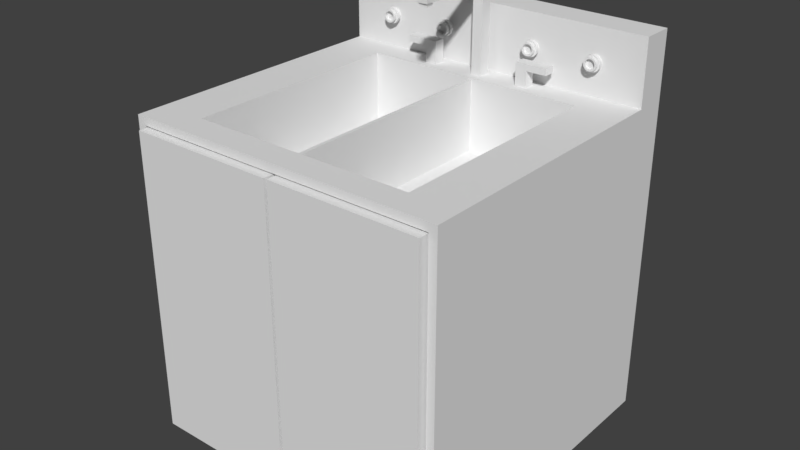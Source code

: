 # Source: sink.blend  (saved by Blender 2.78.0; exported with 4.5.12 LTS)
import bpy
from mathutils import Matrix  # noqa: F401  (used for matrix-valued properties, if any)

bpy.ops.wm.read_factory_settings(use_empty=True)
scene = bpy.context.scene
scene.name = 'Scene'

# ---- collections
col_collection_1 = bpy.data.collections.new('Collection 1'); scene.collection.children.link(col_collection_1)

# ---- world
world_world = bpy.data.worlds.new('World'); scene.world = world_world
world_world.color = (0.05088, 0.05088, 0.05088)
world_world.use_sun_shadow = False
world_world.sun_shadow_jitter_overblur = 0.0
world_world.cycles.sampling_method = 'MANUAL'

# ---- meshes
me_sink_008 = bpy.data.meshes.new('Sink.008')
me_sink_008.from_pydata([(1.653, -1.309, -1.124), (1.66, -1.309, -1.14), (1.67, -1.309, -1.153), (1.683, -1.309, -1.163), (1.787, -0.6739, -1.128), (1.79, -0.6739, -1.108), (1.787, -0.6739, -1.087), (1.78, -0.6739, -1.068), (1.767, -0.6739, -1.052), (1.751, -0.6739, -1.04), (1.732, -0.6739, -1.032), (1.712, -0.6739, -1.029), (1.692, -0.6739, -1.032), (1.673, -0.6739, -1.04), (1.657, -0.6739, -1.052), (1.644, -0.6739, -1.068), (1.636, -0.6739, -1.087), (1.634, -0.6739, -1.108), (1.636, -1.309, -1.128), (1.636, -0.6739, -1.128), (1.644, -0.6739, -1.147), (1.657, -0.6739, -1.163), (1.673, -0.6739, -1.175), (1.692, -0.6739, -1.183), (1.712, -0.6739, -1.186), (1.732, -0.6739, -1.183), (1.751, -0.6739, -1.175), (1.767, -0.6739, -1.163), (1.78, -0.6739, -1.147), (0.9021, -0.6739, -1.129), (0.9049, -0.6739, -1.108), (0.9021, -0.6739, -1.086), (0.894, -0.6739, -1.067), (0.881, -0.6739, -1.05), (0.8641, -0.6739, -1.037), (0.8445, -0.6739, -1.029), (0.8234, -0.6739, -1.026), (0.8023, -0.6739, -1.029), (0.7827, -0.6739, -1.037), (0.7658, -0.6739, -1.05), (0.7529, -0.6739, -1.067), (0.7447, -0.6739, -1.086), (0.742, -0.6739, -1.108), (0.7447, -0.6739, -1.129), (0.7529, -0.6739, -1.148), (0.7658, -0.6739, -1.165), (0.7827, -0.6739, -1.178), (0.8023, -0.6739, -1.186), (0.8234, -0.6739, -1.189), (0.8445, -0.6739, -1.186), (0.8641, -0.6739, -1.178), (0.881, -0.6739, -1.165), (0.894, -0.6739, -1.148), (0.6698, -0.6739, -1.066), (0.6644, -0.6739, -1.108), (0.6698, -0.6739, -1.149), (0.6857, -0.6739, -1.187), (0.711, -0.6739, -1.22), (0.7439, -0.6739, -1.245), (1.563, -0.6739, -1.066), (1.563, -0.6739, -1.149), (1.579, -0.6739, -1.187), (1.604, -0.6739, -1.22), (1.831, -0.5723, -1.075), (1.835, -0.5723, -1.108), (1.831, -0.5723, -1.14), (1.818, -0.5723, -1.171), (1.798, -0.5723, -1.197), (1.772, -0.5723, -1.218), (1.741, -0.5723, -1.23), (1.708, -0.5723, -1.235), (1.675, -0.5723, -1.23), (1.645, -0.5723, -1.218), (1.618, -0.5723, -1.197), (1.598, -0.5723, -1.171), (1.585, -0.5723, -1.14), (1.581, -0.5723, -1.108), (1.585, -0.5723, -1.075), (1.598, -0.5723, -1.044), (1.618, -0.5723, -1.018), (1.645, -0.5723, -0.9975), (1.675, -0.5723, -0.9848), (1.708, -0.5723, -0.9805), (1.741, -0.5723, -0.9848), (1.772, -0.5723, -0.9975), (1.798, -0.5723, -1.018), (1.818, -0.5723, -1.044), (0.9502, -0.5723, -1.075), (0.9545, -0.5723, -1.108), (0.9502, -0.5723, -1.14), (0.9375, -0.5723, -1.171), (0.9173, -0.5723, -1.197), (0.891, -0.5723, -1.218), (0.8604, -0.5723, -1.23), (0.8275, -0.5723, -1.235), (0.7947, -0.5723, -1.23), (0.764, -0.5723, -1.218), (0.7377, -0.5723, -1.197), (0.7175, -0.5723, -1.171), (0.7049, -0.5723, -1.14), (0.7005, -0.5723, -1.108), (0.7049, -0.5723, -1.075), (0.7175, -0.5723, -1.044), (0.7377, -0.5723, -1.018), (0.764, -0.5723, -0.9975), (0.7947, -0.5723, -0.9848), (0.8275, -0.5723, -0.9805), (0.8604, -0.5723, -0.9848), (0.891, -0.5723, -0.9975), (0.9173, -0.5723, -1.018), (0.9375, -0.5723, -1.044), (2.159, -0.06399, -1.998), (2.159, -0.5723, -1.998), (0.3837, -0.06399, -1.998), (0.3837, -0.5723, -1.998), (2.159, -0.5723, -0.2169), (2.159, -0.06399, -0.2169), (0.3837, -0.5723, -0.2169), (0.3837, -0.06399, -0.2169), (1.283, -0.5723, -0.2169), (1.283, -0.5723, -1.998), (1.283, -0.0135, -0.2169), (1.283, -0.0135, -1.998), (1.257, -0.5723, -1.998), (1.257, -0.5723, -0.2169), (1.257, -0.0135, -1.998), (1.257, -0.0135, -0.2169), (0.3837, 0.0, -1.998), (2.159, 0.0, -1.998), (0.3837, 0.0, -0.2169), (2.159, 0.0, -0.2169)], [(39, 40), (38, 39), (5, 6), (36, 37), (7, 8), (6, 7), (37, 38), (33, 34), (26, 27), (32, 33), (47, 48), (27, 28), (0, 18), (46, 47), (25, 26), (13, 14), (14, 15), (35, 36), (34, 35), (4, 5), (16, 17), (22, 23), (23, 24), (4, 28), (24, 25), (31, 32), (12, 13), (10, 11), (48, 49), (1, 2), (11, 12), (0, 1), (30, 31), (8, 9), (49, 50), (29, 30), (2, 3), (51, 52), (9, 10), (50, 51), (40, 41), (29, 52)], [(18, 17, 19), (58, 46, 45), (58, 45, 57), (57, 45, 44), (57, 44, 56), (56, 44, 43), (56, 43, 55), (55, 43, 42), (55, 42, 54), (54, 42, 53), (53, 42, 41), (62, 22, 21), (62, 21, 61), (61, 21, 20), (61, 20, 60), (60, 20, 19), (59, 16, 15), (119, 120, 121), (121, 120, 122), (123, 124, 125), (125, 124, 126), (125, 126, 122), (122, 126, 121), (114, 123, 113), (113, 123, 125), (113, 125, 127), (127, 125, 122), (127, 122, 128), (128, 122, 111), (111, 122, 120), (111, 120, 112), (63, 115, 64), (64, 115, 112), (64, 112, 65), (65, 112, 66), (66, 112, 67), (67, 112, 68), (68, 112, 69), (69, 112, 70), (70, 112, 120), (70, 120, 71), (71, 120, 72), (72, 120, 73), (73, 120, 74), (74, 120, 75), (75, 120, 76), (76, 120, 119), (76, 119, 77), (77, 119, 78), (78, 119, 79), (79, 119, 80), (80, 119, 81), (81, 119, 82), (82, 119, 115), (82, 115, 83), (83, 115, 84), (84, 115, 85), (85, 115, 86), (86, 115, 63), (87, 124, 88), (88, 124, 123), (88, 123, 89), (89, 123, 90), (90, 123, 91), (91, 123, 92), (92, 123, 93), (93, 123, 94), (94, 123, 114), (94, 114, 95), (95, 114, 96), (96, 114, 97), (97, 114, 98), (98, 114, 99), (99, 114, 100), (100, 114, 117), (100, 117, 101), (101, 117, 102), (102, 117, 103), (103, 117, 104), (104, 117, 105), (105, 117, 106), (106, 117, 124), (106, 124, 107), (107, 124, 108), (108, 124, 109), (109, 124, 110), (110, 124, 87), (127, 129, 113), (113, 129, 118), (113, 118, 114), (114, 118, 117), (124, 118, 126), (126, 118, 129), (126, 129, 121), (121, 129, 130), (121, 130, 116), (124, 117, 118), (115, 119, 116), (116, 119, 121), (130, 128, 116), (116, 128, 111), (116, 111, 115), (115, 111, 112)])
me_sink_008.use_remesh_preserve_volume = False
me_sink_008.use_remesh_preserve_attributes = False
me_sink_008.use_mirror_vertex_groups = False
me_sink_008.update()
me_sink_007 = bpy.data.meshes.new('Sink.007')
me_sink_007.from_pydata([(1.787, -0.6739, -1.128), (1.79, -0.6739, -1.108), (1.78, -0.6739, -1.068), (1.767, -0.6739, -1.052), (1.751, -0.6739, -1.04), (1.732, -0.6739, -1.032), (1.712, -0.6739, -1.029), (1.692, -0.6739, -1.032), (1.673, -0.6739, -1.04), (1.657, -0.6739, -1.052), (1.636, -0.6739, -1.087), (1.634, -0.6739, -1.108), (1.636, -0.6739, -1.128), (1.644, -0.6739, -1.147), (1.657, -0.6739, -1.163), (1.673, -0.6739, -1.175), (1.692, -0.6739, -1.183), (1.712, -0.6739, -1.186), (1.732, -0.6739, -1.183), (1.751, -0.6739, -1.175), (1.767, -0.6739, -1.163), (1.78, -0.6739, -1.147), (0.9021, -0.6739, -1.129), (0.9049, -0.6739, -1.108), (0.9021, -0.6739, -1.086), (0.894, -0.6739, -1.067), (0.881, -0.6739, -1.05), (0.8641, -0.6739, -1.037), (0.8445, -0.6739, -1.029), (0.8234, -0.6739, -1.026), (0.8023, -0.6739, -1.029), (0.7827, -0.6739, -1.037), (0.7658, -0.6739, -1.05), (0.7529, -0.6739, -1.067), (0.742, -0.6739, -1.108), (0.7447, -0.6739, -1.129), (0.7529, -0.6739, -1.148), (0.7658, -0.6739, -1.165), (0.7827, -0.6739, -1.178), (0.8023, -0.6739, -1.186), (0.8234, -0.6739, -1.189), (0.8445, -0.6739, -1.186), (0.8641, -0.6739, -1.178), (0.881, -0.6739, -1.165), (0.894, -0.6739, -1.148), (0.8891, -0.6231, -1.09), (0.9502, -0.6231, -1.075), (0.8914, -0.6231, -1.108), (0.9545, -0.6231, -1.108), (0.9502, -0.6231, -1.14), (0.9375, -0.6231, -1.044), (0.8823, -0.6231, -1.074), (0.9173, -0.6231, -1.018), (0.8715, -0.6231, -1.06), (0.891, -0.6231, -0.9975), (0.8574, -0.6231, -1.049), (0.8604, -0.6231, -0.9848), (0.841, -0.6231, -1.042), (0.8275, -0.6231, -0.9805), (0.8234, -0.6231, -1.04), (0.7947, -0.6231, -0.9848), (0.8058, -0.6231, -1.042), (0.764, -0.6231, -0.9975), (0.7894, -0.6231, -1.049), (0.7377, -0.6231, -1.018), (0.7754, -0.6231, -1.06), (0.7175, -0.6231, -1.044), (0.7646, -0.6231, -1.074), (0.7049, -0.6231, -1.075), (0.7578, -0.6231, -1.09), (0.7005, -0.6231, -1.108), (0.7555, -0.6231, -1.108), (0.7578, -0.6231, -1.125), (0.7049, -0.6231, -1.14), (0.7646, -0.6231, -1.142), (0.7175, -0.6231, -1.171), (0.7754, -0.6231, -1.156), (0.7377, -0.6231, -1.197), (0.7894, -0.6231, -1.166), (0.764, -0.6231, -1.218), (0.8058, -0.6231, -1.173), (0.7947, -0.6231, -1.23), (0.8234, -0.6231, -1.176), (0.8275, -0.6231, -1.235), (0.841, -0.6231, -1.173), (0.8604, -0.6231, -1.23), (0.8574, -0.6231, -1.166), (0.891, -0.6231, -1.218), (0.8715, -0.6231, -1.156), (0.9173, -0.6231, -1.197), (0.8823, -0.6231, -1.142), (0.9375, -0.6231, -1.171), (0.8891, -0.6231, -1.125), (1.778, -0.6231, -1.124), (1.78, -0.6231, -1.108), (1.835, -0.6231, -1.108), (1.778, -0.6231, -1.091), (1.831, -0.6231, -1.075), (1.771, -0.6231, -1.076), (1.818, -0.6231, -1.044), (1.761, -0.6231, -1.063), (1.798, -0.6231, -1.018), (1.748, -0.6231, -1.053), (1.772, -0.6231, -0.9975), (1.733, -0.6231, -1.046), (1.741, -0.6231, -0.9848), (1.716, -0.6231, -1.044), (1.708, -0.6231, -0.9805), (1.7, -0.6231, -1.046), (1.675, -0.6231, -0.9848), (1.685, -0.6231, -1.053), (1.645, -0.6231, -0.9975), (1.672, -0.6231, -1.063), (1.618, -0.6231, -1.018), (1.661, -0.6231, -1.076), (1.598, -0.6231, -1.044), (1.655, -0.6231, -1.091), (1.585, -0.6231, -1.075), (1.653, -0.6231, -1.108), (1.581, -0.6231, -1.108), (1.585, -0.6231, -1.14), (1.655, -0.6231, -1.124), (1.598, -0.6231, -1.171), (1.661, -0.6231, -1.139), (1.618, -0.6231, -1.197), (1.672, -0.6231, -1.152), (1.645, -0.6231, -1.218), (1.685, -0.6231, -1.163), (1.675, -0.6231, -1.23), (1.7, -0.6231, -1.169), (1.708, -0.6231, -1.235), (1.716, -0.6231, -1.171), (1.741, -0.6231, -1.23), (1.733, -0.6231, -1.169), (1.772, -0.6231, -1.218), (1.748, -0.6231, -1.163), (1.798, -0.6231, -1.197), (1.761, -0.6231, -1.152), (1.818, -0.6231, -1.171), (1.771, -0.6231, -1.139), (1.831, -0.6231, -1.14), (1.831, -0.5723, -1.075), (1.835, -0.5723, -1.108), (1.831, -0.5723, -1.14), (1.818, -0.5723, -1.171), (1.798, -0.5723, -1.197), (1.772, -0.5723, -1.218), (1.741, -0.5723, -1.23), (1.708, -0.5723, -1.235), (1.675, -0.5723, -1.23), (1.645, -0.5723, -1.218), (1.618, -0.5723, -1.197), (1.598, -0.5723, -1.171), (1.585, -0.5723, -1.14), (1.581, -0.5723, -1.108), (1.585, -0.5723, -1.075), (1.598, -0.5723, -1.044), (1.618, -0.5723, -1.018), (1.645, -0.5723, -0.9975), (1.675, -0.5723, -0.9848), (1.708, -0.5723, -0.9805), (1.741, -0.5723, -0.9848), (1.772, -0.5723, -0.9975), (1.798, -0.5723, -1.018), (1.818, -0.5723, -1.044), (0.9502, -0.5723, -1.075), (0.9545, -0.5723, -1.108), (0.9502, -0.5723, -1.14), (0.9375, -0.5723, -1.171), (0.9173, -0.5723, -1.197), (0.891, -0.5723, -1.218), (0.8604, -0.5723, -1.23), (0.8275, -0.5723, -1.235), (0.7947, -0.5723, -1.23), (0.764, -0.5723, -1.218), (0.7377, -0.5723, -1.197), (0.7175, -0.5723, -1.171), (0.7049, -0.5723, -1.14), (0.7005, -0.5723, -1.108), (0.7049, -0.5723, -1.075), (0.7175, -0.5723, -1.044), (0.7377, -0.5723, -1.018), (0.764, -0.5723, -0.9975), (0.7947, -0.5723, -0.9848), (0.8275, -0.5723, -0.9805), (0.8604, -0.5723, -0.9848), (0.891, -0.5723, -0.9975), (0.9173, -0.5723, -1.018), (0.9375, -0.5723, -1.044)], [(32, 33), (31, 32), (29, 30), (2, 3), (35, 36), (34, 35), (30, 31), (26, 27), (19, 20), (25, 26), (39, 40), (20, 21), (38, 39), (18, 19), (8, 9), (36, 37), (28, 29), (27, 28), (37, 38), (0, 1), (12, 13), (13, 14), (10, 11), (15, 16), (16, 17), (0, 21), (17, 18), (24, 25), (7, 8), (11, 12), (5, 6), (40, 41), (6, 7), (23, 24), (3, 4), (41, 42), (22, 23), (43, 44), (14, 15), (4, 5), (42, 43), (22, 44)], [(45, 46, 47), (47, 46, 48), (47, 48, 49), (46, 45, 50), (50, 45, 51), (50, 51, 52), (52, 51, 53), (52, 53, 54), (54, 53, 55), (54, 55, 56), (56, 55, 57), (56, 57, 58), (58, 57, 59), (58, 59, 60), (60, 59, 61), (60, 61, 62), (62, 61, 63), (62, 63, 64), (64, 63, 65), (64, 65, 66), (66, 65, 67), (66, 67, 68), (68, 67, 69), (68, 69, 70), (70, 69, 71), (70, 71, 72), (70, 72, 73), (73, 72, 74), (73, 74, 75), (75, 74, 76), (75, 76, 77), (77, 76, 78), (77, 78, 79), (79, 78, 80), (79, 80, 81), (81, 80, 82), (81, 82, 83), (83, 82, 84), (83, 84, 85), (85, 84, 86), (85, 86, 87), (87, 86, 88), (87, 88, 89), (89, 88, 90), (89, 90, 91), (91, 90, 92), (91, 92, 49), (49, 92, 47), (93, 94, 95), (95, 94, 96), (95, 96, 97), (97, 96, 98), (97, 98, 99), (99, 98, 100), (99, 100, 101), (101, 100, 102), (101, 102, 103), (103, 102, 104), (103, 104, 105), (105, 104, 106), (105, 106, 107), (107, 106, 108), (107, 108, 109), (109, 108, 110), (109, 110, 111), (111, 110, 112), (111, 112, 113), (113, 112, 114), (113, 114, 115), (115, 114, 116), (115, 116, 117), (117, 116, 118), (117, 118, 119), (119, 118, 120), (120, 118, 121), (120, 121, 122), (122, 121, 123), (122, 123, 124), (124, 123, 125), (124, 125, 126), (126, 125, 127), (126, 127, 128), (128, 127, 129), (128, 129, 130), (130, 129, 131), (130, 131, 132), (132, 131, 133), (132, 133, 134), (134, 133, 135), (134, 135, 136), (136, 135, 137), (136, 137, 138), (138, 137, 139), (138, 139, 140), (140, 139, 93), (140, 93, 95), (97, 141, 95), (95, 141, 142), (95, 142, 140), (140, 142, 143), (140, 143, 138), (138, 143, 144), (138, 144, 136), (136, 144, 145), (136, 145, 134), (134, 145, 146), (134, 146, 132), (132, 146, 147), (132, 147, 130), (130, 147, 148), (130, 148, 128), (128, 148, 149), (128, 149, 126), (126, 149, 150), (126, 150, 124), (124, 150, 151), (124, 151, 122), (122, 151, 152), (122, 152, 120), (120, 152, 153), (120, 153, 119), (119, 153, 154), (119, 154, 117), (117, 154, 155), (117, 155, 115), (115, 155, 156), (115, 156, 113), (113, 156, 157), (113, 157, 111), (111, 157, 158), (111, 158, 109), (109, 158, 159), (109, 159, 107), (107, 159, 160), (107, 160, 105), (105, 160, 161), (105, 161, 103), (103, 161, 162), (103, 162, 101), (101, 162, 163), (101, 163, 99), (99, 163, 164), (99, 164, 97), (97, 164, 141), (46, 165, 48), (48, 165, 166), (48, 166, 49), (49, 166, 167), (49, 167, 91), (91, 167, 168), (91, 168, 89), (89, 168, 169), (89, 169, 87), (87, 169, 170), (87, 170, 85), (85, 170, 171), (85, 171, 83), (83, 171, 172), (83, 172, 81), (81, 172, 173), (81, 173, 79), (79, 173, 174), (79, 174, 77), (77, 174, 175), (77, 175, 75), (75, 175, 176), (75, 176, 73), (73, 176, 177), (73, 177, 70), (70, 177, 178), (70, 178, 68), (68, 178, 179), (68, 179, 66), (66, 179, 180), (66, 180, 64), (64, 180, 181), (64, 181, 62), (62, 181, 182), (62, 182, 60), (60, 182, 183), (60, 183, 58), (58, 183, 184), (58, 184, 56), (56, 184, 185), (56, 185, 54), (54, 185, 186), (54, 186, 52), (52, 186, 187), (52, 187, 50), (50, 187, 188), (50, 188, 46), (46, 188, 165)])
me_sink_007.use_remesh_preserve_volume = False
me_sink_007.use_remesh_preserve_attributes = False
me_sink_007.use_mirror_vertex_groups = False
me_sink_007.update()
me_sink_006 = bpy.data.meshes.new('Sink.006')
me_sink_006.from_pydata([(1.772, -1.309, -1.108), (1.77, -1.309, -1.122), (1.77, -1.309, -1.094), (1.765, -1.309, -1.081), (1.765, -1.309, -1.135), (1.756, -1.309, -1.069), (1.756, -1.309, -1.146), (1.745, -1.309, -1.061), (1.745, -1.309, -1.154), (1.732, -1.309, -1.055), (1.732, -1.309, -1.16), (1.718, -1.309, -1.053), (1.718, -1.309, -1.162), (1.704, -1.309, -1.055), (1.704, -1.309, -1.16), (1.691, -1.309, -1.061), (1.691, -1.309, -1.154), (1.68, -1.309, -1.069), (1.68, -1.309, -1.146), (1.671, -1.309, -1.081), (1.671, -1.309, -1.135), (1.666, -1.309, -1.094), (1.666, -1.309, -1.122), (1.664, -1.309, -1.108), (1.771, -1.309, -1.075), (1.761, -1.309, -1.062), (1.748, -1.309, -1.052), (0.8841, -1.309, -1.108), (0.882, -1.309, -1.123), (0.882, -1.309, -1.092), (0.8759, -1.309, -1.077), (0.8759, -1.309, -1.138), (0.8663, -1.309, -1.065), (0.8663, -1.309, -1.15), (0.8537, -1.309, -1.055), (0.8537, -1.309, -1.16), (0.8391, -1.309, -1.049), (0.8391, -1.309, -1.166), (0.8234, -1.309, -1.047), (0.8234, -1.309, -1.168), (0.8077, -1.309, -1.049), (0.8077, -1.309, -1.166), (0.7931, -1.309, -1.055), (0.7931, -1.309, -1.16), (0.7805, -1.309, -1.065), (0.7805, -1.309, -1.15), (0.7709, -1.309, -1.077), (0.7709, -1.309, -1.138), (0.7648, -1.309, -1.092), (0.7648, -1.309, -1.123), (0.7628, -1.309, -1.108), (0.8891, -1.309, -1.09), (0.8823, -1.309, -1.074), (0.8715, -1.309, -1.06), (0.8574, -1.309, -1.049), (0.841, -1.309, -1.042), (0.8234, -1.309, -1.04), (0.8058, -1.309, -1.042), (0.7894, -1.309, -1.049), (0.7754, -1.309, -1.06), (0.7646, -1.309, -1.074), (0.7578, -1.309, -1.09), (0.7555, -1.309, -1.108), (1.77, -0.6739, -1.122), (1.772, -0.6739, -1.108), (1.78, -0.6739, -1.108), (1.77, -0.6739, -1.094), (1.778, -0.6739, -1.091), (1.765, -0.6739, -1.081), (1.771, -0.6739, -1.076), (1.756, -0.6739, -1.069), (1.761, -0.6739, -1.063), (1.745, -0.6739, -1.061), (1.748, -0.6739, -1.053), (1.732, -0.6739, -1.055), (1.733, -0.6739, -1.046), (1.718, -0.6739, -1.053), (1.716, -0.6739, -1.044), (1.704, -0.6739, -1.055), (1.7, -0.6739, -1.046), (1.691, -0.6739, -1.061), (1.685, -0.6739, -1.053), (1.68, -0.6739, -1.069), (1.672, -0.6739, -1.063), (1.671, -0.6739, -1.081), (1.661, -0.6739, -1.076), (1.666, -0.6739, -1.094), (1.655, -0.6739, -1.091), (1.664, -0.6739, -1.108), (1.653, -0.6739, -1.108), (1.655, -0.6739, -1.124), (1.666, -0.6739, -1.122), (1.661, -0.6739, -1.139), (1.671, -0.6739, -1.135), (1.672, -0.6739, -1.152), (1.68, -0.6739, -1.146), (1.685, -0.6739, -1.163), (1.691, -0.6739, -1.154), (1.7, -0.6739, -1.169), (1.704, -0.6739, -1.16), (1.716, -0.6739, -1.171), (1.718, -0.6739, -1.162), (1.733, -0.6739, -1.169), (1.732, -0.6739, -1.16), (1.748, -0.6739, -1.163), (1.745, -0.6739, -1.154), (1.761, -0.6739, -1.152), (1.756, -0.6739, -1.146), (1.771, -0.6739, -1.139), (1.765, -0.6739, -1.135), (1.778, -0.6739, -1.124), (1.787, -0.6739, -1.087), (0.882, -0.6739, -1.092), (0.8891, -0.6739, -1.09), (0.8841, -0.6739, -1.108), (0.8914, -0.6739, -1.108), (0.8891, -0.6739, -1.125), (0.8823, -0.6739, -1.074), (0.8759, -0.6739, -1.077), (0.8715, -0.6739, -1.06), (0.8663, -0.6739, -1.065), (0.8574, -0.6739, -1.049), (0.8537, -0.6739, -1.055), (0.841, -0.6739, -1.042), (0.8391, -0.6739, -1.049), (0.8234, -0.6739, -1.04), (0.8234, -0.6739, -1.047), (0.8058, -0.6739, -1.042), (0.8077, -0.6739, -1.049), (0.7931, -0.6739, -1.055), (0.7894, -0.6739, -1.049), (0.7805, -0.6739, -1.065), (0.7754, -0.6739, -1.06), (0.7709, -0.6739, -1.077), (0.7646, -0.6739, -1.074), (0.7648, -0.6739, -1.092), (0.7578, -0.6739, -1.09), (0.7628, -0.6739, -1.108), (0.7555, -0.6739, -1.108), (0.7578, -0.6739, -1.125), (0.7648, -0.6739, -1.123), (0.7646, -0.6739, -1.142), (0.7709, -0.6739, -1.138), (0.7754, -0.6739, -1.156), (0.7805, -0.6739, -1.15), (0.7894, -0.6739, -1.166), (0.7931, -0.6739, -1.16), (0.8058, -0.6739, -1.173), (0.8077, -0.6739, -1.166), (0.8234, -0.6739, -1.176), (0.8234, -0.6739, -1.168), (0.8391, -0.6739, -1.166), (0.841, -0.6739, -1.173), (0.8537, -0.6739, -1.16), (0.8574, -0.6739, -1.166), (0.8663, -0.6739, -1.15), (0.8715, -0.6739, -1.156), (0.8759, -0.6739, -1.138), (0.8823, -0.6739, -1.142), (0.882, -0.6739, -1.123), (0.8891, -0.6231, -1.09), (0.8914, -0.6231, -1.108), (0.8823, -0.6231, -1.074), (0.8715, -0.6231, -1.06), (0.8574, -0.6231, -1.049), (0.841, -0.6231, -1.042), (0.8234, -0.6231, -1.04), (0.8058, -0.6231, -1.042), (0.7894, -0.6231, -1.049), (0.7754, -0.6231, -1.06), (0.7646, -0.6231, -1.074), (0.7578, -0.6231, -1.09), (0.7555, -0.6231, -1.108), (0.7578, -0.6231, -1.125), (0.7646, -0.6231, -1.142), (0.7754, -0.6231, -1.156), (0.7894, -0.6231, -1.166), (0.8058, -0.6231, -1.173), (0.8234, -0.6231, -1.176), (0.841, -0.6231, -1.173), (0.8574, -0.6231, -1.166), (0.8715, -0.6231, -1.156), (0.8823, -0.6231, -1.142), (0.8891, -0.6231, -1.125), (1.778, -0.6231, -1.124), (1.78, -0.6231, -1.108), (1.778, -0.6231, -1.091), (1.771, -0.6231, -1.076), (1.761, -0.6231, -1.063), (1.748, -0.6231, -1.053), (1.733, -0.6231, -1.046), (1.716, -0.6231, -1.044), (1.7, -0.6231, -1.046), (1.685, -0.6231, -1.053), (1.672, -0.6231, -1.063), (1.661, -0.6231, -1.076), (1.655, -0.6231, -1.091), (1.653, -0.6231, -1.108), (1.655, -0.6231, -1.124), (1.661, -0.6231, -1.139), (1.672, -0.6231, -1.152), (1.685, -0.6231, -1.163), (1.7, -0.6231, -1.169), (1.716, -0.6231, -1.171), (1.733, -0.6231, -1.169), (1.748, -0.6231, -1.163), (1.761, -0.6231, -1.152), (1.771, -0.6231, -1.139)], [(56, 57), (54, 55), (55, 56), (51, 52), (52, 53), (53, 54), (57, 58), (58, 59), (59, 60), (61, 62), (25, 26), (24, 25), (60, 61)], [(0, 1, 2), (2, 1, 3), (3, 1, 4), (3, 4, 5), (5, 4, 6), (5, 6, 7), (7, 6, 8), (7, 8, 9), (9, 8, 10), (9, 10, 11), (11, 10, 12), (11, 12, 13), (13, 12, 14), (13, 14, 15), (15, 14, 16), (15, 16, 17), (17, 16, 18), (17, 18, 19), (19, 18, 20), (19, 20, 21), (21, 20, 22), (21, 22, 23), (27, 28, 29), (29, 28, 30), (30, 28, 31), (30, 31, 32), (32, 31, 33), (32, 33, 34), (34, 33, 35), (34, 35, 36), (36, 35, 37), (36, 37, 38), (38, 37, 39), (38, 39, 40), (40, 39, 41), (40, 41, 42), (42, 41, 43), (42, 43, 44), (44, 43, 45), (44, 45, 46), (46, 45, 47), (46, 47, 48), (48, 47, 49), (48, 49, 50), (63, 64, 65), (65, 64, 66), (65, 66, 67), (67, 66, 68), (67, 68, 69), (69, 68, 70), (69, 70, 71), (71, 70, 72), (71, 72, 73), (73, 72, 74), (73, 74, 75), (75, 74, 76), (75, 76, 77), (77, 76, 78), (77, 78, 79), (79, 78, 80), (79, 80, 81), (81, 80, 82), (81, 82, 83), (83, 82, 84), (83, 84, 85), (85, 84, 86), (85, 86, 87), (87, 86, 88), (87, 88, 89), (89, 88, 90), (90, 88, 91), (90, 91, 92), (92, 91, 93), (92, 93, 94), (94, 93, 95), (94, 95, 96), (96, 95, 97), (96, 97, 98), (98, 97, 99), (98, 99, 100), (100, 99, 101), (100, 101, 102), (102, 101, 103), (102, 103, 104), (104, 103, 105), (104, 105, 106), (106, 105, 107), (106, 107, 108), (108, 107, 109), (108, 109, 110), (110, 109, 63), (110, 63, 65), (2, 66, 0), (0, 66, 64), (0, 64, 1), (1, 64, 63), (1, 63, 4), (4, 63, 109), (4, 109, 6), (6, 109, 107), (6, 107, 8), (8, 107, 105), (8, 105, 10), (10, 105, 103), (10, 103, 12), (12, 103, 101), (12, 101, 14), (14, 101, 99), (14, 99, 16), (16, 99, 97), (16, 97, 18), (18, 97, 95), (18, 95, 20), (20, 95, 93), (20, 93, 22), (22, 93, 91), (22, 91, 23), (23, 91, 88), (23, 88, 21), (21, 88, 86), (21, 86, 19), (19, 86, 84), (19, 84, 17), (17, 84, 82), (17, 82, 15), (15, 82, 80), (15, 80, 13), (13, 80, 78), (13, 78, 11), (11, 78, 76), (11, 76, 9), (9, 76, 74), (9, 74, 7), (7, 74, 72), (7, 72, 5), (5, 72, 70), (5, 70, 3), (3, 70, 68), (3, 68, 2), (2, 68, 66), (112, 113, 114), (114, 113, 115), (114, 115, 116), (113, 112, 117), (117, 112, 118), (117, 118, 119), (119, 118, 120), (119, 120, 121), (121, 120, 122), (121, 122, 123), (123, 122, 124), (123, 124, 125), (125, 124, 126), (125, 126, 127), (127, 126, 128), (127, 128, 129), (127, 129, 130), (130, 129, 131), (130, 131, 132), (132, 131, 133), (132, 133, 134), (134, 133, 135), (134, 135, 136), (136, 135, 137), (136, 137, 138), (138, 137, 139), (139, 137, 140), (139, 140, 141), (141, 140, 142), (141, 142, 143), (143, 142, 144), (143, 144, 145), (145, 144, 146), (145, 146, 147), (147, 146, 148), (147, 148, 149), (149, 148, 150), (149, 150, 151), (149, 151, 152), (152, 151, 153), (152, 153, 154), (154, 153, 155), (154, 155, 156), (156, 155, 157), (156, 157, 158), (158, 157, 159), (158, 159, 116), (116, 159, 114), (29, 112, 27), (27, 112, 114), (27, 114, 28), (28, 114, 159), (28, 159, 31), (31, 159, 157), (31, 157, 33), (33, 157, 155), (33, 155, 35), (35, 155, 153), (35, 153, 37), (37, 153, 151), (37, 151, 39), (39, 151, 150), (39, 150, 41), (41, 150, 148), (41, 148, 43), (43, 148, 146), (43, 146, 45), (45, 146, 144), (45, 144, 47), (47, 144, 142), (47, 142, 49), (49, 142, 140), (49, 140, 50), (50, 140, 137), (50, 137, 48), (48, 137, 135), (48, 135, 46), (46, 135, 133), (46, 133, 44), (44, 133, 131), (44, 131, 42), (42, 131, 129), (42, 129, 40), (40, 129, 128), (40, 128, 38), (38, 128, 126), (38, 126, 36), (36, 126, 124), (36, 124, 34), (34, 124, 122), (34, 122, 32), (32, 122, 120), (32, 120, 30), (30, 120, 118), (30, 118, 29), (29, 118, 112), (113, 160, 115), (115, 160, 161), (115, 161, 116), (116, 161, 183), (116, 183, 158), (158, 183, 182), (158, 182, 156), (156, 182, 181), (156, 181, 154), (154, 181, 180), (154, 180, 152), (152, 180, 179), (152, 179, 149), (149, 179, 178), (149, 178, 147), (147, 178, 177), (147, 177, 145), (145, 177, 176), (145, 176, 143), (143, 176, 175), (143, 175, 141), (141, 175, 174), (141, 174, 139), (139, 174, 173), (139, 173, 138), (138, 173, 172), (138, 172, 136), (136, 172, 171), (136, 171, 134), (134, 171, 170), (134, 170, 132), (132, 170, 169), (132, 169, 130), (130, 169, 168), (130, 168, 127), (127, 168, 167), (127, 167, 125), (125, 167, 166), (125, 166, 123), (123, 166, 165), (123, 165, 121), (121, 165, 164), (121, 164, 119), (119, 164, 163), (119, 163, 117), (117, 163, 162), (117, 162, 113), (113, 162, 160), (67, 186, 65), (65, 186, 185), (65, 185, 110), (110, 185, 184), (110, 184, 108), (108, 184, 207), (108, 207, 106), (106, 207, 206), (106, 206, 104), (104, 206, 205), (104, 205, 102), (102, 205, 204), (102, 204, 100), (100, 204, 203), (100, 203, 98), (98, 203, 202), (98, 202, 96), (96, 202, 201), (96, 201, 94), (94, 201, 200), (94, 200, 92), (92, 200, 199), (92, 199, 90), (90, 199, 198), (90, 198, 89), (89, 198, 197), (89, 197, 87), (87, 197, 196), (87, 196, 85), (85, 196, 195), (85, 195, 83), (83, 195, 194), (83, 194, 81), (81, 194, 193), (81, 193, 79), (79, 193, 192), (79, 192, 77), (77, 192, 191), (77, 191, 75), (75, 191, 190), (75, 190, 73), (73, 190, 189), (73, 189, 71), (71, 189, 188), (71, 188, 69), (69, 188, 187), (69, 187, 67), (67, 187, 186)])
me_sink_006.use_remesh_preserve_volume = False
me_sink_006.use_remesh_preserve_attributes = False
me_sink_006.use_mirror_vertex_groups = False
me_sink_006.update()
me_sink_005 = bpy.data.meshes.new('Sink.005')
me_sink_005.from_pydata([(0.3944, 0.3018, -2.223), (0.3818, 0.3035, -2.223), (0.3693, 0.3018, -2.223), (0.3575, 0.297, -2.223), (0.3475, 0.2893, -2.223), (0.3397, 0.2792, -2.223), (0.3349, 0.2675, -2.223), (0.3332, 0.2549, -2.223), (0.3349, 0.2423, -2.223), (0.3397, 0.2305, -2.223), (0.3475, 0.2205, -2.223), (0.3575, 0.2127, -2.223), (0.3693, 0.2079, -2.223), (0.3818, 0.2062, -2.223), (0.3944, 0.2079, -2.223), (2.209, 0.2413, -2.223), (2.21, 0.2549, -2.223), (2.209, 0.2685, -2.223), (2.203, 0.2812, -2.223), (2.195, 0.2921, -2.223), (2.184, 0.3004, -2.223), (2.171, 0.3057, -2.223), (2.158, 0.3075, -2.223), (2.144, 0.3057, -2.223), (2.144, 0.2041, -2.223), (2.158, 0.2023, -2.223), (2.171, 0.2041, -2.223), (2.184, 0.2093, -2.223), (2.195, 0.2177, -2.223), (2.203, 0.2286, -2.223), (0.0, 0.0, -2.223), (0.0, 0.508, -2.223), (2.54, 0.0, -2.223), (2.54, 0.508, -2.223)], [(30, 32), (31, 33)], [(30, 14, 13), (30, 13, 12), (12, 11, 30), (30, 11, 10), (30, 10, 9), (9, 8, 30), (30, 8, 7), (30, 7, 31), (31, 7, 6), (31, 6, 5), (5, 4, 31), (31, 4, 3), (31, 3, 2), (2, 1, 31), (31, 1, 0), (24, 32, 25), (25, 32, 26), (26, 32, 27), (27, 32, 28), (28, 32, 29), (29, 32, 15), (15, 32, 16), (16, 32, 33), (16, 33, 17), (17, 33, 18), (18, 33, 19), (19, 33, 20), (20, 33, 21), (21, 33, 22), (22, 33, 23)])
me_sink_005.use_remesh_preserve_volume = False
me_sink_005.use_remesh_preserve_attributes = False
me_sink_005.use_mirror_vertex_groups = False
me_sink_005.update()
me_sink_004 = bpy.data.meshes.new('Sink.004')
me_sink_004.from_pydata([(1.296, 0.6718, -1.455), (1.296, 0.6718, -1.501), (1.296, 0.6464, -1.455), (1.296, 0.6464, -1.501), (1.245, 0.6718, -1.501), (1.245, 0.6464, -1.501), (1.245, 0.6718, -1.455), (1.245, 0.6464, -1.455), (1.304, 0.6718, -1.506), (1.304, 0.6718, -1.444), (1.304, 0.6464, -1.506), (1.304, 0.6464, -1.444), (1.236, 0.6718, -1.506), (1.236, 0.6464, -1.506), (1.236, 0.6718, -1.444), (1.236, 0.6464, -1.444), (1.313, 0.6718, -2.068), (1.228, 0.6718, -2.068), (1.228, 0.6718, -1.433), (1.313, 0.6718, -1.433), (1.313, 0.762, -1.433), (1.228, 0.762, -1.433), (1.313, 0.0, -2.16), (1.228, 0.0, -2.16), (1.313, 0.762, -2.16), (1.228, 0.762, -2.16), (1.313, 0.0, -2.068), (1.228, 0.0, -2.068)], [], [(0, 1, 2), (2, 1, 3), (1, 4, 3), (3, 4, 5), (4, 6, 5), (5, 6, 7), (6, 0, 7), (7, 0, 2), (8, 9, 10), (10, 9, 11), (12, 8, 13), (13, 8, 10), (14, 12, 15), (15, 12, 13), (9, 14, 11), (11, 14, 15), (3, 10, 2), (2, 10, 11), (2, 11, 7), (7, 11, 15), (7, 15, 13), (3, 5, 10), (10, 5, 13), (13, 5, 7), (16, 8, 17), (17, 8, 12), (17, 12, 18), (18, 12, 14), (18, 14, 9), (16, 19, 8), (8, 19, 9), (9, 19, 18), (0, 6, 1), (1, 6, 4), (20, 21, 19), (19, 21, 18), (22, 23, 24), (24, 23, 25), (26, 22, 16), (16, 22, 24), (16, 24, 20), (20, 19, 16), (16, 17, 26), (26, 17, 27), (27, 17, 23), (23, 17, 25), (25, 17, 21), (21, 17, 18), (25, 21, 24), (24, 21, 20)])
me_sink_004.use_remesh_preserve_volume = False
me_sink_004.use_remesh_preserve_attributes = False
me_sink_004.use_mirror_vertex_groups = False
me_sink_004.update()
me_sink_003 = bpy.data.meshes.new('Sink.003')
me_sink_003.from_pydata([(1.867, 0.127, -2.068), (1.867, 0.127, -2.159), (1.867, 0.1778, -2.068), (1.867, 0.1778, -2.159), (1.614, 0.1778, -2.068), (1.614, 0.1778, -2.159), (1.704, 0.127, -2.068), (1.704, 0.127, -2.159), (0.6454, 0.127, -2.159), (0.6454, 0.127, -2.068), (0.6454, 0.1778, -2.159), (0.6454, 0.1778, -2.068), (0.8085, 0.127, -2.159), (0.8085, 0.127, -2.068), (0.8994, 0.1778, -2.068), (0.8994, 0.1778, -2.159), (1.704, 0.0, -2.068), (1.614, 0.0, -2.068), (1.614, 0.0, -2.159), (1.704, 0.0, -2.159), (0.8994, 0.0, -2.068), (0.8994, 0.0, -2.159), (0.8085, 0.0, -2.068), (0.8085, 0.0, -2.159)], [], [(0, 1, 2), (2, 1, 3), (2, 3, 4), (4, 3, 5), (6, 7, 0), (0, 7, 1), (8, 9, 10), (10, 9, 11), (12, 13, 8), (8, 13, 9), (14, 15, 11), (11, 15, 10), (16, 6, 17), (17, 6, 4), (4, 6, 2), (2, 6, 0), (18, 17, 5), (5, 17, 4), (19, 18, 7), (7, 18, 5), (16, 19, 6), (6, 19, 7), (20, 21, 14), (14, 21, 15), (22, 20, 13), (13, 20, 14), (13, 14, 11), (11, 9, 13), (23, 22, 12), (12, 22, 13), (23, 12, 21), (21, 12, 15), (15, 12, 10), (10, 12, 8)])
me_sink_003.use_remesh_preserve_volume = False
me_sink_003.use_remesh_preserve_attributes = False
me_sink_003.use_mirror_vertex_groups = False
me_sink_003.update()
me_sink_002 = bpy.data.meshes.new('Sink.002')
me_sink_002.from_pydata([(1.867, 0.127, -2.159), (1.867, 0.1778, -2.159), (1.614, 0.1778, -2.159), (1.704, 0.127, -2.159), (0.8085, 0.0, -2.159), (0.4288, 0.2423, -2.197), (0.4288, 0.2423, -2.223), (0.4305, 0.2549, -2.197), (0.4305, 0.2549, -2.223), (0.4288, 0.2675, -2.197), (0.4288, 0.2675, -2.223), (0.424, 0.2792, -2.197), (0.424, 0.2792, -2.223), (0.4162, 0.2893, -2.197), (0.4162, 0.2893, -2.223), (0.4062, 0.297, -2.197), (0.4062, 0.297, -2.223), (0.3944, 0.3018, -2.197), (0.3944, 0.3018, -2.223), (0.3818, 0.3035, -2.197), (0.3818, 0.3035, -2.223), (0.3693, 0.3018, -2.197), (0.3693, 0.3018, -2.223), (0.3575, 0.297, -2.197), (0.3575, 0.297, -2.223), (0.3475, 0.2893, -2.197), (0.3475, 0.2893, -2.223), (0.3397, 0.2792, -2.197), (0.3397, 0.2792, -2.223), (0.3349, 0.2675, -2.197), (0.3349, 0.2675, -2.223), (0.3332, 0.2549, -2.197), (0.3332, 0.2549, -2.223), (0.3349, 0.2423, -2.197), (0.3349, 0.2423, -2.223), (0.3397, 0.2305, -2.197), (0.3397, 0.2305, -2.223), (0.3475, 0.2205, -2.197), (0.3475, 0.2205, -2.223), (0.3575, 0.2127, -2.197), (0.3575, 0.2127, -2.223), (0.3693, 0.2079, -2.197), (0.3693, 0.2079, -2.223), (0.3818, 0.2062, -2.197), (0.3818, 0.2062, -2.223), (0.3944, 0.2079, -2.197), (0.3944, 0.2079, -2.223), (0.4062, 0.2127, -2.197), (0.4062, 0.2127, -2.223), (0.4162, 0.2205, -2.197), (0.4162, 0.2205, -2.223), (0.424, 0.2305, -2.197), (0.424, 0.2305, -2.223), (0.4432, 0.2384, -2.197), (0.4453, 0.2549, -2.197), (0.4368, 0.2231, -2.197), (0.4267, 0.21, -2.197), (0.4136, 0.1999, -2.197), (0.3983, 0.1935, -2.197), (0.3818, 0.1914, -2.197), (0.3654, 0.1935, -2.197), (0.3501, 0.1999, -2.197), (0.3369, 0.21, -2.197), (0.3269, 0.2231, -2.197), (0.3205, 0.2384, -2.197), (0.3183, 0.2549, -2.197), (0.3205, 0.2713, -2.197), (0.3269, 0.2866, -2.197), (0.3369, 0.2998, -2.197), (0.3501, 0.3099, -2.197), (0.3654, 0.3162, -2.197), (0.3818, 0.3184, -2.197), (0.3983, 0.3162, -2.197), (0.4136, 0.3099, -2.197), (0.4267, 0.2998, -2.197), (0.4368, 0.2866, -2.197), (0.4432, 0.2713, -2.197), (1.697, 0.2427, -2.197), (1.697, 0.2427, -2.223), (1.699, 0.2549, -2.197), (1.699, 0.2549, -2.223), (1.697, 0.267, -2.197), (1.697, 0.267, -2.223), (1.692, 0.2783, -2.197), (1.692, 0.2783, -2.223), (1.685, 0.288, -2.197), (1.685, 0.288, -2.223), (1.675, 0.2954, -2.197), (1.675, 0.2954, -2.223), (1.664, 0.3001, -2.197), (1.664, 0.3001, -2.223), (1.652, 0.3017, -2.197), (1.652, 0.3017, -2.223), (1.64, 0.3001, -2.197), (1.64, 0.3001, -2.223), (1.628, 0.2954, -2.197), (1.628, 0.2954, -2.223), (1.619, 0.288, -2.197), (1.619, 0.288, -2.223), (1.611, 0.2783, -2.197), (1.611, 0.2783, -2.223), (1.606, 0.267, -2.197), (1.606, 0.267, -2.223), (1.605, 0.2549, -2.197), (1.605, 0.2549, -2.223), (1.606, 0.2427, -2.197), (1.606, 0.2427, -2.223), (1.611, 0.2315, -2.197), (1.611, 0.2315, -2.223), (1.619, 0.2218, -2.197), (1.619, 0.2218, -2.223), (1.628, 0.2143, -2.197), (1.628, 0.2143, -2.223), (1.64, 0.2096, -2.197), (1.64, 0.2096, -2.223), (1.652, 0.208, -2.197), (1.652, 0.208, -2.223), (1.664, 0.2096, -2.197), (1.664, 0.2096, -2.223), (1.675, 0.2143, -2.197), (1.675, 0.2143, -2.223), (1.685, 0.2218, -2.197), (1.685, 0.2218, -2.223), (1.692, 0.2315, -2.197), (1.692, 0.2315, -2.223), (1.713, 0.2713, -2.197), (1.715, 0.2549, -2.197), (1.713, 0.2384, -2.197), (1.707, 0.2231, -2.197), (1.697, 0.21, -2.197), (1.683, 0.1999, -2.197), (1.668, 0.1935, -2.197), (1.652, 0.1914, -2.197), (1.635, 0.1935, -2.197), (1.62, 0.1999, -2.197), (1.607, 0.21, -2.197), (1.597, 0.2231, -2.197), (1.59, 0.2384, -2.197), (1.588, 0.2549, -2.197), (1.59, 0.2713, -2.197), (1.597, 0.2866, -2.197), (1.607, 0.2998, -2.197), (1.62, 0.3099, -2.197), (1.635, 0.3162, -2.197), (1.652, 0.3184, -2.197), (1.668, 0.3162, -2.197), (1.683, 0.3099, -2.197), (1.697, 0.2998, -2.197), (1.707, 0.2866, -2.197), (2.209, 0.2413, -2.197), (2.209, 0.2413, -2.223), (2.21, 0.2549, -2.197), (2.21, 0.2549, -2.223), (2.209, 0.2685, -2.197), (2.209, 0.2685, -2.223), (2.203, 0.2812, -2.197), (2.203, 0.2812, -2.223), (2.195, 0.2921, -2.197), (2.195, 0.2921, -2.223), (2.184, 0.3004, -2.197), (2.184, 0.3004, -2.223), (2.171, 0.3057, -2.197), (2.171, 0.3057, -2.223), (2.158, 0.3075, -2.197), (2.158, 0.3075, -2.223), (2.144, 0.3057, -2.197), (2.144, 0.3057, -2.223), (2.131, 0.3004, -2.197), (2.131, 0.3004, -2.223), (2.121, 0.2921, -2.197), (2.121, 0.2921, -2.223), (2.112, 0.2812, -2.197), (2.112, 0.2812, -2.223), (2.107, 0.2685, -2.197), (2.107, 0.2685, -2.223), (2.105, 0.2549, -2.197), (2.105, 0.2549, -2.223), (2.107, 0.2413, -2.197), (2.107, 0.2413, -2.223), (2.112, 0.2286, -2.197), (2.112, 0.2286, -2.223), (2.121, 0.2177, -2.197), (2.121, 0.2177, -2.223), (2.131, 0.2093, -2.197), (2.131, 0.2093, -2.223), (2.144, 0.2041, -2.197), (2.144, 0.2041, -2.223), (2.158, 0.2023, -2.197), (2.158, 0.2023, -2.223), (2.171, 0.2041, -2.197), (2.171, 0.2041, -2.223), (2.184, 0.2093, -2.197), (2.184, 0.2093, -2.223), (2.195, 0.2177, -2.197), (2.195, 0.2177, -2.223), (2.203, 0.2286, -2.197), (2.203, 0.2286, -2.223), (2.221, 0.2713, -2.197), (2.223, 0.2549, -2.197), (2.221, 0.2384, -2.197), (2.215, 0.2231, -2.197), (2.205, 0.21, -2.197), (2.191, 0.1999, -2.197), (2.176, 0.1935, -2.197), (2.16, 0.1914, -2.197), (2.143, 0.1935, -2.197), (2.128, 0.1999, -2.197), (2.115, 0.21, -2.197), (2.105, 0.2231, -2.197), (2.098, 0.2384, -2.197), (2.096, 0.2549, -2.197), (2.098, 0.2713, -2.197), (2.105, 0.2866, -2.197), (2.115, 0.2998, -2.197), (2.128, 0.3099, -2.197), (2.143, 0.3162, -2.197), (2.16, 0.3184, -2.197), (2.176, 0.3162, -2.197), (2.191, 0.3099, -2.197), (2.205, 0.2998, -2.197), (2.215, 0.2866, -2.197), (0.9368, 0.2423, -2.197), (0.9368, 0.2423, -2.223), (0.9384, 0.2549, -2.197), (0.9384, 0.2549, -2.223), (0.9368, 0.2675, -2.197), (0.9368, 0.2675, -2.223), (0.9319, 0.2792, -2.197), (0.9319, 0.2792, -2.223), (0.9242, 0.2893, -2.197), (0.9242, 0.2893, -2.223), (0.9141, 0.297, -2.197), (0.9141, 0.297, -2.223), (0.9024, 0.3018, -2.197), (0.9024, 0.3018, -2.223), (0.8898, 0.3035, -2.197), (0.8898, 0.3035, -2.223), (0.8772, 0.3018, -2.197), (0.8772, 0.3018, -2.223), (0.8655, 0.297, -2.197), (0.8655, 0.297, -2.223), (0.8554, 0.2893, -2.197), (0.8554, 0.2893, -2.223), (0.8477, 0.2792, -2.197), (0.8477, 0.2792, -2.223), (0.8428, 0.2675, -2.197), (0.8428, 0.2675, -2.223), (0.8411, 0.2549, -2.197), (0.8411, 0.2549, -2.223), (0.8428, 0.2423, -2.197), (0.8428, 0.2423, -2.223), (0.8477, 0.2305, -2.197), (0.8477, 0.2305, -2.223), (0.8554, 0.2205, -2.197), (0.8554, 0.2205, -2.223), (0.8655, 0.2127, -2.197), (0.8655, 0.2127, -2.223), (0.8772, 0.2079, -2.197), (0.8772, 0.2079, -2.223), (0.8898, 0.2062, -2.197), (0.8898, 0.2062, -2.223), (0.9024, 0.2079, -2.197), (0.9024, 0.2079, -2.223), (0.9141, 0.2127, -2.197), (0.9141, 0.2127, -2.223), (0.9242, 0.2205, -2.197), (0.9242, 0.2205, -2.223), (0.9319, 0.2305, -2.197), (0.9319, 0.2305, -2.223), (0.9511, 0.2713, -2.197), (0.9533, 0.2549, -2.197), (0.9511, 0.2384, -2.197), (0.9448, 0.2231, -2.197), (0.9347, 0.21, -2.197), (0.9215, 0.1999, -2.197), (0.9062, 0.1935, -2.197), (0.8898, 0.1914, -2.197), (0.8733, 0.1935, -2.197), (0.858, 0.1999, -2.197), (0.8449, 0.21, -2.197), (0.8348, 0.2231, -2.197), (0.8284, 0.2384, -2.197), (0.8263, 0.2549, -2.197), (0.8284, 0.2713, -2.197), (0.8348, 0.2866, -2.197), (0.8449, 0.2998, -2.197), (0.858, 0.3099, -2.197), (0.8733, 0.3162, -2.197), (0.8898, 0.3184, -2.197), (0.9062, 0.3162, -2.197), (0.9215, 0.3099, -2.197), (0.9347, 0.2998, -2.197), (0.9448, 0.2866, -2.197), (1.688, 0.2647, -2.146), (1.688, 0.2647, -2.172), (1.69, 0.2549, -2.146), (1.69, 0.2549, -2.172), (1.688, 0.245, -2.146), (1.688, 0.245, -2.172), (1.685, 0.2358, -2.146), (1.685, 0.2358, -2.172), (1.679, 0.2279, -2.146), (1.679, 0.2279, -2.172), (1.671, 0.2219, -2.146), (1.671, 0.2219, -2.172), (1.662, 0.2181, -2.146), (1.662, 0.2181, -2.172), (1.652, 0.2168, -2.146), (1.652, 0.2168, -2.172), (1.642, 0.2181, -2.146), (1.642, 0.2181, -2.172), (1.633, 0.2219, -2.146), (1.633, 0.2219, -2.172), (1.625, 0.2279, -2.146), (1.625, 0.2279, -2.172), (1.619, 0.2358, -2.146), (1.619, 0.2358, -2.172), (1.615, 0.245, -2.146), (1.615, 0.245, -2.172), (1.614, 0.2549, -2.146), (1.614, 0.2549, -2.172), (1.615, 0.2647, -2.146), (1.615, 0.2647, -2.172), (1.619, 0.2739, -2.146), (1.619, 0.2739, -2.172), (1.625, 0.2818, -2.146), (1.625, 0.2818, -2.172), (1.633, 0.2879, -2.146), (1.633, 0.2879, -2.172), (1.642, 0.2917, -2.146), (1.642, 0.2917, -2.172), (1.652, 0.293, -2.146), (1.652, 0.293, -2.172), (1.662, 0.2917, -2.146), (1.662, 0.2917, -2.172), (1.671, 0.2879, -2.146), (1.671, 0.2879, -2.172), (1.679, 0.2818, -2.146), (1.679, 0.2818, -2.172), (1.685, 0.2739, -2.146), (1.685, 0.2739, -2.172), (1.701, 0.2417, -2.146), (1.701, 0.2417, -2.172), (1.702, 0.2549, -2.146), (1.702, 0.2549, -2.172), (1.701, 0.268, -2.146), (1.701, 0.268, -2.172), (1.696, 0.2803, -2.146), (1.696, 0.2803, -2.172), (1.688, 0.2908, -2.146), (1.688, 0.2908, -2.172), (1.677, 0.2989, -2.146), (1.677, 0.2989, -2.172), (1.665, 0.3039, -2.146), (1.665, 0.3039, -2.172), (1.652, 0.3057, -2.146), (1.652, 0.3057, -2.172), (1.639, 0.3039, -2.146), (1.639, 0.3039, -2.172), (1.626, 0.2989, -2.146), (1.626, 0.2989, -2.172), (1.616, 0.2908, -2.146), (1.616, 0.2908, -2.172), (1.608, 0.2803, -2.146), (1.608, 0.2803, -2.172), (1.603, 0.268, -2.146), (1.603, 0.268, -2.172), (1.601, 0.2549, -2.146), (1.601, 0.2549, -2.172), (1.603, 0.2417, -2.146), (1.603, 0.2417, -2.172), (1.608, 0.2295, -2.146), (1.608, 0.2295, -2.172), (1.616, 0.2189, -2.146), (1.616, 0.2189, -2.172), (1.626, 0.2109, -2.146), (1.626, 0.2109, -2.172), (1.639, 0.2058, -2.146), (1.639, 0.2058, -2.172), (1.652, 0.2041, -2.146), (1.652, 0.2041, -2.172), (1.665, 0.2058, -2.146), (1.665, 0.2058, -2.172), (1.677, 0.2109, -2.146), (1.677, 0.2109, -2.172), (1.688, 0.2189, -2.146), (1.688, 0.2189, -2.172), (1.696, 0.2295, -2.146), (1.696, 0.2295, -2.172), (0.4186, 0.2647, -2.146), (0.4186, 0.2647, -2.172), (0.4199, 0.2549, -2.146), (0.4199, 0.2549, -2.172), (0.4186, 0.245, -2.146), (0.4186, 0.245, -2.172), (0.4148, 0.2358, -2.146), (0.4148, 0.2358, -2.172), (0.4088, 0.2279, -2.146), (0.4088, 0.2279, -2.172), (0.4009, 0.2219, -2.146), (0.4009, 0.2219, -2.172), (0.3917, 0.2181, -2.146), (0.3917, 0.2181, -2.172), (0.3818, 0.2168, -2.146), (0.3818, 0.2168, -2.172), (0.372, 0.2181, -2.146), (0.372, 0.2181, -2.172), (0.3628, 0.2219, -2.146), (0.3628, 0.2219, -2.172), (0.3549, 0.2279, -2.146), (0.3549, 0.2279, -2.172), (0.3489, 0.2358, -2.146), (0.3489, 0.2358, -2.172), (0.345, 0.245, -2.146), (0.345, 0.245, -2.172), (0.3437, 0.2549, -2.146), (0.3437, 0.2549, -2.172), (0.345, 0.2647, -2.146), (0.345, 0.2647, -2.172), (0.3489, 0.2739, -2.146), (0.3489, 0.2739, -2.172), (0.3549, 0.2818, -2.146), (0.3549, 0.2818, -2.172), (0.3628, 0.2879, -2.146), (0.3628, 0.2879, -2.172), (0.372, 0.2917, -2.146), (0.372, 0.2917, -2.172), (0.3818, 0.293, -2.146), (0.3818, 0.293, -2.172), (0.3917, 0.2917, -2.146), (0.3917, 0.2917, -2.172), (0.4009, 0.2879, -2.146), (0.4009, 0.2879, -2.172), (0.4088, 0.2818, -2.146), (0.4088, 0.2818, -2.172), (0.4148, 0.2739, -2.146), (0.4148, 0.2739, -2.172), (0.4309, 0.2417, -2.146), (0.4309, 0.2417, -2.172), (0.4326, 0.2549, -2.146), (0.4326, 0.2549, -2.172), (0.4309, 0.268, -2.146), (0.4309, 0.268, -2.172), (0.4258, 0.2803, -2.146), (0.4258, 0.2803, -2.172), (0.4178, 0.2908, -2.146), (0.4178, 0.2908, -2.172), (0.4072, 0.2989, -2.146), (0.4072, 0.2989, -2.172), (0.395, 0.3039, -2.146), (0.395, 0.3039, -2.172), (0.3818, 0.3057, -2.146), (0.3818, 0.3057, -2.172), (0.3687, 0.3039, -2.146), (0.3687, 0.3039, -2.172), (0.3564, 0.2989, -2.146), (0.3564, 0.2989, -2.172), (0.3459, 0.2908, -2.146), (0.3459, 0.2908, -2.172), (0.3379, 0.2803, -2.146), (0.3379, 0.2803, -2.172), (0.3328, 0.268, -2.146), (0.3328, 0.268, -2.172), (0.331, 0.2549, -2.146), (0.331, 0.2549, -2.172), (0.3328, 0.2417, -2.146), (0.3328, 0.2417, -2.172), (0.3379, 0.2295, -2.146), (0.3379, 0.2295, -2.172), (0.3459, 0.2189, -2.146), (0.3459, 0.2189, -2.172), (0.3564, 0.2109, -2.146), (0.3564, 0.2109, -2.172), (0.3687, 0.2058, -2.146), (0.3687, 0.2058, -2.172), (0.3818, 0.2041, -2.146), (0.3818, 0.2041, -2.172), (0.395, 0.2058, -2.146), (0.395, 0.2058, -2.172), (0.4072, 0.2109, -2.146), (0.4072, 0.2109, -2.172), (0.4178, 0.2189, -2.146), (0.4178, 0.2189, -2.172), (0.4258, 0.2295, -2.146), (0.4258, 0.2295, -2.172), (0.9266, 0.2647, -2.146), (0.9266, 0.2647, -2.172), (0.9279, 0.2549, -2.146), (0.9279, 0.2549, -2.172), (0.9266, 0.245, -2.146), (0.9266, 0.245, -2.172), (0.9228, 0.2358, -2.146), (0.9228, 0.2358, -2.172), (0.9167, 0.2279, -2.146), (0.9167, 0.2279, -2.172), (0.9088, 0.2219, -2.146), (0.9088, 0.2219, -2.172), (0.8996, 0.2181, -2.146), (0.8996, 0.2181, -2.172), (0.8898, 0.2168, -2.146), (0.8898, 0.2168, -2.172), (0.8799, 0.2181, -2.146), (0.8799, 0.2181, -2.172), (0.8707, 0.2219, -2.146), (0.8707, 0.2219, -2.172), (0.8628, 0.2279, -2.146), (0.8628, 0.2279, -2.172), (0.8568, 0.2358, -2.146), (0.8568, 0.2358, -2.172), (0.853, 0.245, -2.146), (0.853, 0.245, -2.172), (0.8517, 0.2549, -2.146), (0.8517, 0.2549, -2.172), (0.853, 0.2647, -2.146), (0.853, 0.2647, -2.172), (0.8568, 0.2739, -2.146), (0.8568, 0.2739, -2.172), (0.8628, 0.2818, -2.146), (0.8628, 0.2818, -2.172), (0.8707, 0.2879, -2.146), (0.8707, 0.2879, -2.172), (0.8799, 0.2917, -2.146), (0.8799, 0.2917, -2.172), (0.8898, 0.293, -2.146), (0.8898, 0.293, -2.172), (0.8996, 0.2917, -2.146), (0.8996, 0.2917, -2.172), (0.9088, 0.2879, -2.146), (0.9088, 0.2879, -2.172), (0.9167, 0.2818, -2.146), (0.9167, 0.2818, -2.172), (0.9228, 0.2739, -2.146), (0.9228, 0.2739, -2.172), (0.9388, 0.2417, -2.146), (0.9388, 0.2417, -2.172), (0.9406, 0.2549, -2.146), (0.9406, 0.2549, -2.172), (0.9388, 0.268, -2.146), (0.9388, 0.268, -2.172), (0.9338, 0.2803, -2.146), (0.9338, 0.2803, -2.172), (0.9257, 0.2908, -2.146), (0.9257, 0.2908, -2.172), (0.9152, 0.2989, -2.146), (0.9152, 0.2989, -2.172), (0.9029, 0.3039, -2.146), (0.9029, 0.3039, -2.172), (0.8898, 0.3057, -2.146), (0.8898, 0.3057, -2.172), (0.8766, 0.3039, -2.146), (0.8766, 0.3039, -2.172), (0.8644, 0.2989, -2.146), (0.8644, 0.2989, -2.172), (0.8539, 0.2908, -2.146), (0.8539, 0.2908, -2.172), (0.8458, 0.2803, -2.146), (0.8458, 0.2803, -2.172), (0.8407, 0.268, -2.146), (0.8407, 0.268, -2.172), (0.839, 0.2549, -2.146), (0.839, 0.2549, -2.172), (0.8407, 0.2417, -2.146), (0.8407, 0.2417, -2.172), (0.8458, 0.2295, -2.146), (0.8458, 0.2295, -2.172), (0.8539, 0.2189, -2.146), (0.8539, 0.2189, -2.172), (0.8644, 0.2109, -2.146), (0.8644, 0.2109, -2.172), (0.8766, 0.2058, -2.146), (0.8766, 0.2058, -2.172), (0.8898, 0.2041, -2.146), (0.8898, 0.2041, -2.172), (0.9029, 0.2058, -2.146), (0.9029, 0.2058, -2.172), (0.9152, 0.2109, -2.146), (0.9152, 0.2109, -2.172), (0.9257, 0.2189, -2.146), (0.9257, 0.2189, -2.172), (0.9338, 0.2295, -2.146), (0.9338, 0.2295, -2.172), (2.196, 0.2647, -2.146), (2.196, 0.2647, -2.172), (2.198, 0.2549, -2.146), (2.198, 0.2549, -2.172), (2.196, 0.245, -2.146), (2.196, 0.245, -2.172), (2.193, 0.2358, -2.146), (2.193, 0.2358, -2.172), (2.187, 0.2279, -2.146), (2.187, 0.2279, -2.172), (2.179, 0.2219, -2.146), (2.179, 0.2219, -2.172), (2.169, 0.2181, -2.146), (2.169, 0.2181, -2.172), (2.16, 0.2168, -2.146), (2.16, 0.2168, -2.172), (2.15, 0.2181, -2.146), (2.15, 0.2181, -2.172), (2.141, 0.2219, -2.146), (2.141, 0.2219, -2.172), (2.133, 0.2279, -2.146), (2.133, 0.2279, -2.172), (2.127, 0.2358, -2.146), (2.127, 0.2358, -2.172), (2.123, 0.245, -2.146), (2.123, 0.245, -2.172), (2.121, 0.2549, -2.146), (2.121, 0.2549, -2.172), (2.123, 0.2647, -2.146), (2.123, 0.2647, -2.172), (2.127, 0.2739, -2.146), (2.127, 0.2739, -2.172), (2.133, 0.2818, -2.146), (2.133, 0.2818, -2.172), (2.141, 0.2879, -2.146), (2.141, 0.2879, -2.172), (2.15, 0.2917, -2.146), (2.15, 0.2917, -2.172), (2.16, 0.293, -2.146), (2.16, 0.293, -2.172), (2.169, 0.2917, -2.146), (2.169, 0.2917, -2.172), (2.179, 0.2879, -2.146), (2.179, 0.2879, -2.172), (2.187, 0.2818, -2.146), (2.187, 0.2818, -2.172), (2.193, 0.2739, -2.146), (2.193, 0.2739, -2.172), (2.209, 0.2417, -2.146), (2.209, 0.2417, -2.172), (2.21, 0.2549, -2.146), (2.21, 0.2549, -2.172), (2.209, 0.268, -2.146), (2.209, 0.268, -2.172), (2.204, 0.2803, -2.146), (2.204, 0.2803, -2.172), (2.196, 0.2908, -2.146), (2.196, 0.2908, -2.172), (2.185, 0.2989, -2.146), (2.185, 0.2989, -2.172), (2.173, 0.3039, -2.146), (2.173, 0.3039, -2.172), (2.16, 0.3057, -2.146), (2.16, 0.3057, -2.172), (2.146, 0.3039, -2.146), (2.146, 0.3039, -2.172), (2.134, 0.2989, -2.146), (2.134, 0.2989, -2.172), (2.124, 0.2908, -2.146), (2.124, 0.2908, -2.172), (2.116, 0.2803, -2.146), (2.116, 0.2803, -2.172), (2.111, 0.268, -2.146), (2.111, 0.268, -2.172), (2.109, 0.2549, -2.146), (2.109, 0.2549, -2.172), (2.111, 0.2417, -2.146), (2.111, 0.2417, -2.172), (2.116, 0.2295, -2.146), (2.116, 0.2295, -2.172), (2.124, 0.2189, -2.146), (2.124, 0.2189, -2.172), (2.134, 0.2109, -2.146), (2.134, 0.2109, -2.172), (2.146, 0.2058, -2.146), (2.146, 0.2058, -2.172), (2.16, 0.2041, -2.146), (2.16, 0.2041, -2.172), (2.173, 0.2058, -2.146), (2.173, 0.2058, -2.172), (2.185, 0.2109, -2.146), (2.185, 0.2109, -2.172), (2.196, 0.2189, -2.146), (2.196, 0.2189, -2.172), (2.204, 0.2295, -2.146), (2.204, 0.2295, -2.172), (1.713, 0.2713, -2.172), (1.715, 0.2549, -2.172), (1.707, 0.2866, -2.172), (1.697, 0.2998, -2.172), (1.683, 0.3099, -2.172), (1.668, 0.3162, -2.172), (1.652, 0.3184, -2.172), (1.635, 0.3162, -2.172), (1.62, 0.3099, -2.172), (1.607, 0.2998, -2.172), (1.597, 0.2866, -2.172), (1.59, 0.2713, -2.172), (1.588, 0.2549, -2.172), (1.59, 0.2384, -2.172), (1.597, 0.2231, -2.172), (1.607, 0.21, -2.172), (1.62, 0.1999, -2.172), (1.635, 0.1935, -2.172), (1.652, 0.1914, -2.172), (1.668, 0.1935, -2.172), (1.683, 0.1999, -2.172), (1.697, 0.21, -2.172), (1.707, 0.2231, -2.172), (1.713, 0.2384, -2.172), (0.4432, 0.2713, -2.172), (0.4453, 0.2549, -2.172), (0.4432, 0.2384, -2.172), (0.4368, 0.2866, -2.172), (0.4267, 0.2998, -2.172), (0.4136, 0.3099, -2.172), (0.3983, 0.3162, -2.172), (0.3818, 0.3184, -2.172), (0.3654, 0.3162, -2.172), (0.3501, 0.3099, -2.172), (0.3369, 0.2998, -2.172), (0.3269, 0.2866, -2.172), (0.3205, 0.2713, -2.172), (0.3183, 0.2549, -2.172), (0.3205, 0.2384, -2.172), (0.3269, 0.2231, -2.172), (0.3369, 0.21, -2.172), (0.3501, 0.1999, -2.172), (0.3654, 0.1935, -2.172), (0.3818, 0.1914, -2.172), (0.3983, 0.1935, -2.172), (0.4136, 0.1999, -2.172), (0.4267, 0.21, -2.172), (0.4368, 0.2231, -2.172), (0.9511, 0.2384, -2.172), (0.9533, 0.2549, -2.172), (0.9511, 0.2713, -2.172), (0.9448, 0.2866, -2.172), (0.9347, 0.2998, -2.172), (0.9215, 0.3099, -2.172), (0.9062, 0.3162, -2.172), (0.8898, 0.3184, -2.172), (0.8733, 0.3162, -2.172), (0.858, 0.3099, -2.172), (0.8449, 0.2998, -2.172), (0.8348, 0.2866, -2.172), (0.8284, 0.2713, -2.172), (0.8263, 0.2549, -2.172), (0.8284, 0.2384, -2.172), (0.8348, 0.2231, -2.172), (0.8449, 0.21, -2.172), (0.858, 0.1999, -2.172), (0.8733, 0.1935, -2.172), (0.8898, 0.1914, -2.172), (0.9062, 0.1935, -2.172), (0.9215, 0.1999, -2.172), (0.9347, 0.21, -2.172), (0.9448, 0.2231, -2.172), (2.221, 0.2713, -2.172), (2.223, 0.2549, -2.172), (2.215, 0.2866, -2.172), (2.205, 0.2998, -2.172), (2.191, 0.3099, -2.172), (2.176, 0.3162, -2.172), (2.16, 0.3184, -2.172), (2.143, 0.3162, -2.172), (2.128, 0.3099, -2.172), (2.115, 0.2998, -2.172), (2.105, 0.2866, -2.172), (2.098, 0.2713, -2.172), (2.096, 0.2549, -2.172), (2.098, 0.2384, -2.172), (2.105, 0.2231, -2.172), (2.115, 0.21, -2.172), (2.128, 0.1999, -2.172), (2.143, 0.1935, -2.172), (2.16, 0.1914, -2.172), (2.176, 0.1935, -2.172), (2.191, 0.1999, -2.172), (2.205, 0.21, -2.172), (2.215, 0.2231, -2.172), (2.221, 0.2384, -2.172)], [], [(3, 2, 1), (1, 0, 3), (5, 6, 7), (7, 6, 8), (7, 8, 9), (9, 8, 10), (9, 10, 11), (11, 10, 12), (11, 12, 13), (13, 12, 14), (13, 14, 15), (15, 14, 16), (15, 16, 17), (17, 16, 18), (17, 18, 19), (19, 18, 20), (19, 20, 21), (21, 20, 22), (21, 22, 23), (23, 22, 24), (23, 24, 25), (25, 24, 26), (25, 26, 27), (27, 26, 28), (27, 28, 29), (29, 28, 30), (29, 30, 31), (31, 30, 32), (31, 32, 33), (33, 32, 34), (33, 34, 35), (35, 34, 36), (35, 36, 37), (37, 36, 38), (37, 38, 39), (39, 38, 40), (39, 40, 41), (41, 40, 42), (41, 42, 43), (43, 42, 44), (43, 44, 45), (45, 44, 46), (45, 46, 47), (47, 46, 48), (47, 48, 49), (49, 48, 50), (49, 50, 51), (51, 50, 52), (51, 52, 5), (5, 52, 6), (53, 5, 54), (54, 5, 7), (54, 7, 9), (5, 53, 51), (51, 53, 55), (51, 55, 49), (49, 55, 56), (49, 56, 47), (47, 56, 57), (47, 57, 45), (45, 57, 58), (45, 58, 43), (43, 58, 59), (43, 59, 60), (43, 60, 41), (41, 60, 61), (41, 61, 39), (39, 61, 62), (39, 62, 37), (37, 62, 63), (37, 63, 35), (35, 63, 64), (35, 64, 33), (33, 64, 31), (31, 64, 65), (31, 65, 29), (29, 65, 66), (29, 66, 27), (27, 66, 67), (27, 67, 25), (25, 67, 68), (25, 68, 23), (23, 68, 69), (23, 69, 21), (21, 69, 70), (21, 70, 19), (19, 70, 71), (19, 71, 72), (19, 72, 17), (17, 72, 73), (17, 73, 15), (15, 73, 74), (15, 74, 13), (13, 74, 75), (13, 75, 11), (11, 75, 76), (11, 76, 9), (9, 76, 54), (77, 78, 79), (79, 78, 80), (79, 80, 81), (81, 80, 82), (81, 82, 83), (83, 82, 84), (83, 84, 85), (85, 84, 86), (85, 86, 87), (87, 86, 88), (87, 88, 89), (89, 88, 90), (89, 90, 91), (91, 90, 92), (91, 92, 93), (93, 92, 94), (93, 94, 95), (95, 94, 96), (95, 96, 97), (97, 96, 98), (97, 98, 99), (99, 98, 100), (99, 100, 101), (101, 100, 102), (101, 102, 103), (103, 102, 104), (103, 104, 105), (105, 104, 106), (105, 106, 107), (107, 106, 108), (107, 108, 109), (109, 108, 110), (109, 110, 111), (111, 110, 112), (111, 112, 113), (113, 112, 114), (113, 114, 115), (115, 114, 116), (115, 116, 117), (117, 116, 118), (117, 118, 119), (119, 118, 120), (119, 120, 121), (121, 120, 122), (121, 122, 123), (123, 122, 124), (123, 124, 77), (77, 124, 78), (125, 126, 79), (79, 126, 127), (79, 127, 77), (77, 127, 128), (77, 128, 123), (123, 128, 129), (123, 129, 121), (121, 129, 130), (121, 130, 119), (119, 130, 131), (119, 131, 117), (117, 131, 132), (117, 132, 115), (115, 132, 133), (115, 133, 113), (113, 133, 134), (113, 134, 111), (111, 134, 135), (111, 135, 109), (109, 135, 136), (109, 136, 107), (107, 136, 137), (107, 137, 105), (105, 137, 138), (105, 138, 103), (103, 138, 101), (101, 138, 139), (101, 139, 99), (99, 139, 140), (99, 140, 97), (97, 140, 141), (97, 141, 95), (95, 141, 142), (95, 142, 93), (93, 142, 143), (93, 143, 91), (91, 143, 144), (91, 144, 89), (89, 144, 145), (89, 145, 87), (87, 145, 146), (87, 146, 85), (85, 146, 147), (85, 147, 83), (83, 147, 148), (83, 148, 81), (81, 148, 125), (81, 125, 79), (149, 150, 151), (151, 150, 152), (151, 152, 153), (153, 152, 154), (153, 154, 155), (155, 154, 156), (155, 156, 157), (157, 156, 158), (157, 158, 159), (159, 158, 160), (159, 160, 161), (161, 160, 162), (161, 162, 163), (163, 162, 164), (163, 164, 165), (165, 164, 166), (165, 166, 167), (167, 166, 168), (167, 168, 169), (169, 168, 170), (169, 170, 171), (171, 170, 172), (171, 172, 173), (173, 172, 174), (173, 174, 175), (175, 174, 176), (175, 176, 177), (177, 176, 178), (177, 178, 179), (179, 178, 180), (179, 180, 181), (181, 180, 182), (181, 182, 183), (183, 182, 184), (183, 184, 185), (185, 184, 186), (185, 186, 187), (187, 186, 188), (187, 188, 189), (189, 188, 190), (189, 190, 191), (191, 190, 192), (191, 192, 193), (193, 192, 194), (193, 194, 195), (195, 194, 196), (195, 196, 149), (149, 196, 150), (197, 198, 151), (151, 198, 199), (151, 199, 149), (149, 199, 200), (149, 200, 195), (195, 200, 201), (195, 201, 193), (193, 201, 202), (193, 202, 191), (191, 202, 203), (191, 203, 189), (189, 203, 204), (189, 204, 187), (187, 204, 205), (187, 205, 185), (185, 205, 206), (185, 206, 183), (183, 206, 207), (183, 207, 181), (181, 207, 208), (181, 208, 179), (179, 208, 209), (179, 209, 177), (177, 209, 210), (177, 210, 175), (175, 210, 173), (173, 210, 211), (173, 211, 171), (171, 211, 212), (171, 212, 169), (169, 212, 213), (169, 213, 167), (167, 213, 214), (167, 214, 165), (165, 214, 215), (165, 215, 163), (163, 215, 216), (163, 216, 161), (161, 216, 217), (161, 217, 159), (159, 217, 218), (159, 218, 157), (157, 218, 219), (157, 219, 155), (155, 219, 220), (155, 220, 153), (153, 220, 197), (153, 197, 151), (221, 222, 223), (223, 222, 224), (223, 224, 225), (225, 224, 226), (225, 226, 227), (227, 226, 228), (227, 228, 229), (229, 228, 230), (229, 230, 231), (231, 230, 232), (231, 232, 233), (233, 232, 234), (233, 234, 235), (235, 234, 236), (235, 236, 237), (237, 236, 238), (237, 238, 239), (239, 238, 240), (239, 240, 241), (241, 240, 242), (241, 242, 243), (243, 242, 244), (243, 244, 245), (245, 244, 246), (245, 246, 247), (247, 246, 248), (247, 248, 249), (249, 248, 250), (249, 250, 251), (251, 250, 252), (251, 252, 253), (253, 252, 254), (253, 254, 255), (255, 254, 256), (255, 256, 257), (257, 256, 258), (257, 258, 259), (259, 258, 260), (259, 260, 261), (261, 260, 262), (261, 262, 263), (263, 262, 264), (263, 264, 265), (265, 264, 266), (265, 266, 267), (267, 266, 268), (267, 268, 221), (221, 268, 222), (269, 270, 223), (223, 270, 271), (223, 271, 221), (221, 271, 272), (221, 272, 267), (267, 272, 273), (267, 273, 265), (265, 273, 274), (265, 274, 263), (263, 274, 275), (263, 275, 261), (261, 275, 276), (261, 276, 259), (259, 276, 277), (259, 277, 257), (257, 277, 278), (257, 278, 255), (255, 278, 279), (255, 279, 253), (253, 279, 280), (253, 280, 251), (251, 280, 281), (251, 281, 249), (249, 281, 282), (249, 282, 247), (247, 282, 245), (245, 282, 283), (245, 283, 243), (243, 283, 284), (243, 284, 241), (241, 284, 285), (241, 285, 239), (239, 285, 286), (239, 286, 237), (237, 286, 287), (237, 287, 235), (235, 287, 288), (235, 288, 233), (233, 288, 289), (233, 289, 231), (231, 289, 290), (231, 290, 229), (229, 290, 291), (229, 291, 227), (227, 291, 292), (227, 292, 225), (225, 292, 269), (225, 269, 223), (293, 294, 295), (295, 294, 296), (295, 296, 297), (297, 296, 298), (297, 298, 299), (299, 298, 300), (299, 300, 301), (301, 300, 302), (301, 302, 303), (303, 302, 304), (303, 304, 305), (305, 304, 306), (305, 306, 307), (307, 306, 308), (307, 308, 309), (309, 308, 310), (309, 310, 311), (311, 310, 312), (311, 312, 313), (313, 312, 314), (313, 314, 315), (315, 314, 316), (315, 316, 317), (317, 316, 318), (317, 318, 319), (319, 318, 320), (319, 320, 321), (321, 320, 322), (321, 322, 323), (323, 322, 324), (323, 324, 325), (325, 324, 326), (325, 326, 327), (327, 326, 328), (327, 328, 329), (329, 328, 330), (329, 330, 331), (331, 330, 332), (331, 332, 333), (333, 332, 334), (333, 334, 335), (335, 334, 336), (335, 336, 337), (337, 336, 338), (337, 338, 339), (339, 338, 340), (339, 340, 293), (293, 340, 294), (341, 342, 343), (343, 342, 344), (343, 344, 345), (345, 344, 346), (345, 346, 347), (347, 346, 348), (347, 348, 349), (349, 348, 350), (349, 350, 351), (351, 350, 352), (351, 352, 353), (353, 352, 354), (353, 354, 355), (355, 354, 356), (355, 356, 357), (357, 356, 358), (357, 358, 359), (359, 358, 360), (359, 360, 361), (361, 360, 362), (361, 362, 363), (363, 362, 364), (363, 364, 365), (365, 364, 366), (365, 366, 367), (367, 366, 368), (367, 368, 369), (369, 368, 370), (369, 370, 371), (371, 370, 372), (371, 372, 373), (373, 372, 374), (373, 374, 375), (375, 374, 376), (375, 376, 377), (377, 376, 378), (377, 378, 379), (379, 378, 380), (379, 380, 381), (381, 380, 382), (381, 382, 383), (383, 382, 384), (383, 384, 385), (385, 384, 386), (385, 386, 387), (387, 386, 388), (387, 388, 341), (341, 388, 342), (297, 341, 295), (295, 341, 343), (295, 343, 293), (293, 343, 345), (293, 345, 339), (339, 345, 347), (339, 347, 337), (337, 347, 349), (337, 349, 335), (335, 349, 351), (335, 351, 333), (333, 351, 353), (333, 353, 331), (331, 353, 355), (331, 355, 357), (297, 299, 341), (341, 299, 387), (387, 299, 301), (387, 301, 385), (385, 301, 303), (385, 303, 383), (383, 303, 305), (383, 305, 381), (381, 305, 307), (381, 307, 379), (379, 307, 377), (377, 307, 309), (377, 309, 375), (375, 309, 311), (375, 311, 373), (373, 311, 313), (373, 313, 371), (371, 313, 315), (371, 315, 369), (369, 315, 317), (369, 317, 367), (367, 317, 319), (367, 319, 321), (367, 321, 365), (365, 321, 323), (365, 323, 363), (363, 323, 325), (363, 325, 361), (361, 325, 327), (361, 327, 359), (359, 327, 329), (359, 329, 357), (357, 329, 331), (389, 390, 391), (391, 390, 392), (391, 392, 393), (393, 392, 394), (393, 394, 395), (395, 394, 396), (395, 396, 397), (397, 396, 398), (397, 398, 399), (399, 398, 400), (399, 400, 401), (401, 400, 402), (401, 402, 403), (403, 402, 404), (403, 404, 405), (405, 404, 406), (405, 406, 407), (407, 406, 408), (407, 408, 409), (409, 408, 410), (409, 410, 411), (411, 410, 412), (411, 412, 413), (413, 412, 414), (413, 414, 415), (415, 414, 416), (415, 416, 417), (417, 416, 418), (417, 418, 419), (419, 418, 420), (419, 420, 421), (421, 420, 422), (421, 422, 423), (423, 422, 424), (423, 424, 425), (425, 424, 426), (425, 426, 427), (427, 426, 428), (427, 428, 429), (429, 428, 430), (429, 430, 431), (431, 430, 432), (431, 432, 433), (433, 432, 434), (433, 434, 435), (435, 434, 436), (435, 436, 389), (389, 436, 390), (437, 438, 439), (439, 438, 440), (439, 440, 441), (441, 440, 442), (441, 442, 443), (443, 442, 444), (443, 444, 445), (445, 444, 446), (445, 446, 447), (447, 446, 448), (447, 448, 449), (449, 448, 450), (449, 450, 451), (451, 450, 452), (451, 452, 453), (453, 452, 454), (453, 454, 455), (455, 454, 456), (455, 456, 457), (457, 456, 458), (457, 458, 459), (459, 458, 460), (459, 460, 461), (461, 460, 462), (461, 462, 463), (463, 462, 464), (463, 464, 465), (465, 464, 466), (465, 466, 467), (467, 466, 468), (467, 468, 469), (469, 468, 470), (469, 470, 471), (471, 470, 472), (471, 472, 473), (473, 472, 474), (473, 474, 475), (475, 474, 476), (475, 476, 477), (477, 476, 478), (477, 478, 479), (479, 478, 480), (479, 480, 481), (481, 480, 482), (481, 482, 483), (483, 482, 484), (483, 484, 437), (437, 484, 438), (393, 437, 391), (391, 437, 439), (391, 439, 389), (389, 439, 441), (389, 441, 435), (435, 441, 443), (435, 443, 433), (433, 443, 445), (433, 445, 431), (431, 445, 447), (431, 447, 429), (429, 447, 449), (429, 449, 427), (427, 449, 451), (427, 451, 453), (393, 395, 437), (437, 395, 483), (483, 395, 397), (483, 397, 481), (481, 397, 399), (481, 399, 479), (479, 399, 401), (479, 401, 477), (477, 401, 403), (477, 403, 475), (475, 403, 473), (473, 403, 405), (473, 405, 471), (471, 405, 407), (471, 407, 469), (469, 407, 409), (469, 409, 467), (467, 409, 411), (467, 411, 465), (465, 411, 413), (465, 413, 463), (463, 413, 415), (463, 415, 417), (463, 417, 461), (461, 417, 419), (461, 419, 459), (459, 419, 421), (459, 421, 457), (457, 421, 423), (457, 423, 455), (455, 423, 425), (455, 425, 453), (453, 425, 427), (485, 486, 487), (487, 486, 488), (487, 488, 489), (489, 488, 490), (489, 490, 491), (491, 490, 492), (491, 492, 493), (493, 492, 494), (493, 494, 495), (495, 494, 496), (495, 496, 497), (497, 496, 498), (497, 498, 499), (499, 498, 500), (499, 500, 501), (501, 500, 502), (501, 502, 503), (503, 502, 504), (503, 504, 505), (505, 504, 506), (505, 506, 507), (507, 506, 508), (507, 508, 509), (509, 508, 510), (509, 510, 511), (511, 510, 512), (511, 512, 513), (513, 512, 514), (513, 514, 515), (515, 514, 516), (515, 516, 517), (517, 516, 518), (517, 518, 519), (519, 518, 520), (519, 520, 521), (521, 520, 522), (521, 522, 523), (523, 522, 524), (523, 524, 525), (525, 524, 526), (525, 526, 527), (527, 526, 528), (527, 528, 529), (529, 528, 530), (529, 530, 531), (531, 530, 532), (531, 532, 485), (485, 532, 486), (533, 534, 535), (535, 534, 536), (535, 536, 537), (537, 536, 538), (537, 538, 539), (539, 538, 540), (539, 540, 541), (541, 540, 542), (541, 542, 543), (543, 542, 544), (543, 544, 545), (545, 544, 546), (545, 546, 547), (547, 546, 548), (547, 548, 549), (549, 548, 550), (549, 550, 551), (551, 550, 552), (551, 552, 553), (553, 552, 554), (553, 554, 555), (555, 554, 556), (555, 556, 557), (557, 556, 558), (557, 558, 559), (559, 558, 560), (559, 560, 561), (561, 560, 562), (561, 562, 563), (563, 562, 564), (563, 564, 565), (565, 564, 566), (565, 566, 567), (567, 566, 568), (567, 568, 569), (569, 568, 570), (569, 570, 571), (571, 570, 572), (571, 572, 573), (573, 572, 574), (573, 574, 575), (575, 574, 576), (575, 576, 577), (577, 576, 578), (577, 578, 579), (579, 578, 580), (579, 580, 533), (533, 580, 534), (489, 533, 487), (487, 533, 535), (487, 535, 485), (485, 535, 537), (485, 537, 531), (531, 537, 539), (531, 539, 529), (529, 539, 541), (529, 541, 527), (527, 541, 543), (527, 543, 525), (525, 543, 545), (525, 545, 523), (523, 545, 547), (523, 547, 549), (489, 491, 533), (533, 491, 579), (579, 491, 493), (579, 493, 577), (577, 493, 495), (577, 495, 575), (575, 495, 497), (575, 497, 573), (573, 497, 499), (573, 499, 571), (571, 499, 569), (569, 499, 501), (569, 501, 567), (567, 501, 503), (567, 503, 565), (565, 503, 505), (565, 505, 563), (563, 505, 507), (563, 507, 561), (561, 507, 509), (561, 509, 559), (559, 509, 511), (559, 511, 513), (559, 513, 557), (557, 513, 515), (557, 515, 555), (555, 515, 517), (555, 517, 553), (553, 517, 519), (553, 519, 551), (551, 519, 521), (551, 521, 549), (549, 521, 523), (581, 582, 583), (583, 582, 584), (583, 584, 585), (585, 584, 586), (585, 586, 587), (587, 586, 588), (587, 588, 589), (589, 588, 590), (589, 590, 591), (591, 590, 592), (591, 592, 593), (593, 592, 594), (593, 594, 595), (595, 594, 596), (595, 596, 597), (597, 596, 598), (597, 598, 599), (599, 598, 600), (599, 600, 601), (601, 600, 602), (601, 602, 603), (603, 602, 604), (603, 604, 605), (605, 604, 606), (605, 606, 607), (607, 606, 608), (607, 608, 609), (609, 608, 610), (609, 610, 611), (611, 610, 612), (611, 612, 613), (613, 612, 614), (613, 614, 615), (615, 614, 616), (615, 616, 617), (617, 616, 618), (617, 618, 619), (619, 618, 620), (619, 620, 621), (621, 620, 622), (621, 622, 623), (623, 622, 624), (623, 624, 625), (625, 624, 626), (625, 626, 627), (627, 626, 628), (627, 628, 581), (581, 628, 582), (629, 630, 631), (631, 630, 632), (631, 632, 633), (633, 632, 634), (633, 634, 635), (635, 634, 636), (635, 636, 637), (637, 636, 638), (637, 638, 639), (639, 638, 640), (639, 640, 641), (641, 640, 642), (641, 642, 643), (643, 642, 644), (643, 644, 645), (645, 644, 646), (645, 646, 647), (647, 646, 648), (647, 648, 649), (649, 648, 650), (649, 650, 651), (651, 650, 652), (651, 652, 653), (653, 652, 654), (653, 654, 655), (655, 654, 656), (655, 656, 657), (657, 656, 658), (657, 658, 659), (659, 658, 660), (659, 660, 661), (661, 660, 662), (661, 662, 663), (663, 662, 664), (663, 664, 665), (665, 664, 666), (665, 666, 667), (667, 666, 668), (667, 668, 669), (669, 668, 670), (669, 670, 671), (671, 670, 672), (671, 672, 673), (673, 672, 674), (673, 674, 675), (675, 674, 676), (675, 676, 629), (629, 676, 630), (585, 629, 583), (583, 629, 631), (583, 631, 581), (581, 631, 633), (581, 633, 627), (627, 633, 635), (627, 635, 625), (625, 635, 637), (625, 637, 623), (623, 637, 639), (623, 639, 621), (621, 639, 641), (621, 641, 619), (619, 641, 643), (619, 643, 645), (585, 587, 629), (629, 587, 675), (675, 587, 589), (675, 589, 673), (673, 589, 591), (673, 591, 671), (671, 591, 593), (671, 593, 669), (669, 593, 595), (669, 595, 667), (667, 595, 665), (665, 595, 597), (665, 597, 663), (663, 597, 599), (663, 599, 661), (661, 599, 601), (661, 601, 659), (659, 601, 603), (659, 603, 657), (657, 603, 605), (657, 605, 655), (655, 605, 607), (655, 607, 609), (655, 609, 653), (653, 609, 611), (653, 611, 651), (651, 611, 613), (651, 613, 649), (649, 613, 615), (649, 615, 647), (647, 615, 617), (647, 617, 645), (645, 617, 619), (677, 346, 678), (678, 346, 344), (678, 344, 342), (346, 677, 348), (348, 677, 679), (348, 679, 350), (350, 679, 680), (350, 680, 352), (352, 680, 681), (352, 681, 354), (354, 681, 682), (354, 682, 356), (356, 682, 683), (356, 683, 358), (358, 683, 684), (358, 684, 360), (360, 684, 685), (360, 685, 362), (362, 685, 686), (362, 686, 364), (364, 686, 687), (364, 687, 366), (366, 687, 688), (366, 688, 368), (368, 688, 689), (368, 689, 690), (368, 690, 370), (370, 690, 691), (370, 691, 372), (372, 691, 692), (372, 692, 374), (374, 692, 693), (374, 693, 376), (376, 693, 694), (376, 694, 378), (378, 694, 695), (378, 695, 380), (380, 695, 696), (380, 696, 382), (382, 696, 697), (382, 697, 384), (384, 697, 698), (384, 698, 386), (386, 698, 699), (386, 699, 388), (388, 699, 700), (388, 700, 342), (342, 700, 678), (701, 442, 702), (702, 442, 440), (702, 440, 703), (703, 440, 438), (703, 438, 484), (442, 701, 444), (444, 701, 704), (444, 704, 446), (446, 704, 705), (446, 705, 448), (448, 705, 706), (448, 706, 450), (450, 706, 707), (450, 707, 452), (452, 707, 708), (452, 708, 709), (452, 709, 454), (454, 709, 710), (454, 710, 456), (456, 710, 711), (456, 711, 458), (458, 711, 712), (458, 712, 460), (460, 712, 713), (460, 713, 462), (462, 713, 714), (462, 714, 464), (464, 714, 466), (466, 714, 715), (466, 715, 468), (468, 715, 716), (468, 716, 470), (470, 716, 717), (470, 717, 472), (472, 717, 718), (472, 718, 474), (474, 718, 719), (474, 719, 476), (476, 719, 720), (476, 720, 721), (476, 721, 478), (478, 721, 722), (478, 722, 480), (480, 722, 723), (480, 723, 482), (482, 723, 724), (482, 724, 484), (484, 724, 703), (725, 726, 536), (536, 726, 727), (536, 727, 538), (538, 727, 728), (538, 728, 540), (540, 728, 729), (540, 729, 542), (542, 729, 730), (542, 730, 544), (544, 730, 731), (544, 731, 546), (546, 731, 732), (546, 732, 548), (548, 732, 733), (548, 733, 550), (550, 733, 734), (550, 734, 552), (552, 734, 735), (552, 735, 554), (554, 735, 736), (554, 736, 556), (556, 736, 737), (556, 737, 558), (558, 737, 738), (558, 738, 560), (560, 738, 562), (562, 738, 739), (562, 739, 564), (564, 739, 740), (564, 740, 566), (566, 740, 741), (566, 741, 568), (568, 741, 742), (568, 742, 570), (570, 742, 743), (570, 743, 572), (572, 743, 744), (572, 744, 574), (574, 744, 745), (574, 745, 576), (576, 745, 746), (576, 746, 578), (578, 746, 747), (578, 747, 580), (580, 747, 748), (580, 748, 534), (534, 748, 725), (534, 725, 536), (749, 634, 750), (750, 634, 632), (750, 632, 630), (634, 749, 636), (636, 749, 751), (636, 751, 638), (638, 751, 752), (638, 752, 640), (640, 752, 753), (640, 753, 642), (642, 753, 754), (642, 754, 644), (644, 754, 755), (644, 755, 646), (646, 755, 756), (646, 756, 648), (648, 756, 757), (648, 757, 650), (650, 757, 758), (650, 758, 652), (652, 758, 759), (652, 759, 654), (654, 759, 760), (654, 760, 656), (656, 760, 761), (656, 761, 762), (656, 762, 658), (658, 762, 763), (658, 763, 660), (660, 763, 764), (660, 764, 662), (662, 764, 765), (662, 765, 664), (664, 765, 766), (664, 766, 666), (666, 766, 767), (666, 767, 668), (668, 767, 768), (668, 768, 670), (670, 768, 769), (670, 769, 672), (672, 769, 770), (672, 770, 674), (674, 770, 771), (674, 771, 676), (676, 771, 772), (676, 772, 630), (630, 772, 750), (125, 677, 126), (126, 677, 678), (126, 678, 127), (127, 678, 700), (127, 700, 128), (128, 700, 699), (128, 699, 129), (129, 699, 698), (129, 698, 130), (130, 698, 697), (130, 697, 131), (131, 697, 696), (131, 696, 132), (132, 696, 695), (132, 695, 133), (133, 695, 694), (133, 694, 134), (134, 694, 693), (134, 693, 135), (135, 693, 692), (135, 692, 136), (136, 692, 691), (136, 691, 137), (137, 691, 690), (137, 690, 138), (138, 690, 689), (138, 689, 139), (139, 689, 688), (139, 688, 140), (140, 688, 687), (140, 687, 141), (141, 687, 686), (141, 686, 142), (142, 686, 685), (142, 685, 143), (143, 685, 684), (143, 684, 144), (144, 684, 683), (144, 683, 145), (145, 683, 682), (145, 682, 146), (146, 682, 681), (146, 681, 147), (147, 681, 680), (147, 680, 148), (148, 680, 679), (148, 679, 125), (125, 679, 677), (294, 322, 296), (296, 322, 320), (296, 320, 298), (298, 320, 318), (298, 318, 300), (300, 318, 316), (300, 316, 302), (302, 316, 314), (302, 314, 304), (304, 314, 312), (304, 312, 306), (306, 312, 310), (306, 310, 308), (322, 294, 324), (324, 294, 340), (324, 340, 326), (326, 340, 338), (326, 338, 328), (328, 338, 336), (328, 336, 330), (330, 336, 334), (330, 334, 332), (76, 701, 54), (54, 701, 702), (54, 702, 53), (53, 702, 703), (53, 703, 55), (55, 703, 724), (55, 724, 56), (56, 724, 723), (56, 723, 57), (57, 723, 722), (57, 722, 58), (58, 722, 721), (58, 721, 59), (59, 721, 720), (59, 720, 60), (60, 720, 719), (60, 719, 61), (61, 719, 718), (61, 718, 62), (62, 718, 717), (62, 717, 63), (63, 717, 716), (63, 716, 64), (64, 716, 715), (64, 715, 65), (65, 715, 714), (65, 714, 66), (66, 714, 713), (66, 713, 67), (67, 713, 712), (67, 712, 68), (68, 712, 711), (68, 711, 69), (69, 711, 710), (69, 710, 70), (70, 710, 709), (70, 709, 71), (71, 709, 708), (71, 708, 72), (72, 708, 707), (72, 707, 73), (73, 707, 706), (73, 706, 74), (74, 706, 705), (74, 705, 75), (75, 705, 704), (75, 704, 76), (76, 704, 701), (390, 418, 392), (392, 418, 416), (392, 416, 394), (394, 416, 414), (394, 414, 396), (396, 414, 412), (396, 412, 398), (398, 412, 410), (398, 410, 400), (400, 410, 408), (400, 408, 402), (402, 408, 406), (402, 406, 404), (418, 390, 420), (420, 390, 436), (420, 436, 422), (422, 436, 434), (422, 434, 424), (424, 434, 432), (424, 432, 426), (426, 432, 430), (426, 430, 428), (269, 727, 270), (270, 727, 726), (270, 726, 271), (271, 726, 725), (271, 725, 272), (272, 725, 748), (272, 748, 273), (273, 748, 747), (273, 747, 274), (274, 747, 746), (274, 746, 275), (275, 746, 745), (275, 745, 276), (276, 745, 744), (276, 744, 277), (277, 744, 743), (277, 743, 278), (278, 743, 742), (278, 742, 279), (279, 742, 741), (279, 741, 280), (280, 741, 740), (280, 740, 281), (281, 740, 739), (281, 739, 282), (282, 739, 738), (282, 738, 283), (283, 738, 737), (283, 737, 284), (284, 737, 736), (284, 736, 285), (285, 736, 735), (285, 735, 286), (286, 735, 734), (286, 734, 287), (287, 734, 733), (287, 733, 288), (288, 733, 732), (288, 732, 289), (289, 732, 731), (289, 731, 290), (290, 731, 730), (290, 730, 291), (291, 730, 729), (291, 729, 292), (292, 729, 728), (292, 728, 269), (269, 728, 727), (486, 514, 488), (488, 514, 512), (488, 512, 490), (490, 512, 510), (490, 510, 492), (492, 510, 508), (492, 508, 494), (494, 508, 506), (494, 506, 496), (496, 506, 504), (496, 504, 498), (498, 504, 502), (498, 502, 500), (514, 486, 516), (516, 486, 532), (516, 532, 518), (518, 532, 530), (518, 530, 520), (520, 530, 528), (520, 528, 522), (522, 528, 526), (522, 526, 524), (197, 749, 198), (198, 749, 750), (198, 750, 199), (199, 750, 772), (199, 772, 200), (200, 772, 771), (200, 771, 201), (201, 771, 770), (201, 770, 202), (202, 770, 769), (202, 769, 203), (203, 769, 768), (203, 768, 204), (204, 768, 767), (204, 767, 205), (205, 767, 766), (205, 766, 206), (206, 766, 765), (206, 765, 207), (207, 765, 764), (207, 764, 208), (208, 764, 763), (208, 763, 209), (209, 763, 762), (209, 762, 210), (210, 762, 761), (210, 761, 211), (211, 761, 760), (211, 760, 212), (212, 760, 759), (212, 759, 213), (213, 759, 758), (213, 758, 214), (214, 758, 757), (214, 757, 215), (215, 757, 756), (215, 756, 216), (216, 756, 755), (216, 755, 217), (217, 755, 754), (217, 754, 218), (218, 754, 753), (218, 753, 219), (219, 753, 752), (219, 752, 220), (220, 752, 751), (220, 751, 197), (197, 751, 749), (582, 610, 584), (584, 610, 608), (584, 608, 586), (586, 608, 606), (586, 606, 588), (588, 606, 604), (588, 604, 590), (590, 604, 602), (590, 602, 592), (592, 602, 600), (592, 600, 594), (594, 600, 598), (594, 598, 596), (610, 582, 612), (612, 582, 628), (612, 628, 614), (614, 628, 626), (614, 626, 616), (616, 626, 624), (616, 624, 618), (618, 624, 622), (618, 622, 620), (6, 250, 8), (8, 250, 248), (8, 248, 246), (250, 6, 252), (252, 6, 52), (252, 52, 254), (254, 52, 50), (254, 50, 256), (256, 50, 48), (256, 48, 258), (258, 48, 46), (238, 18, 16), (238, 16, 240), (240, 16, 14), (240, 14, 242), (242, 14, 12), (242, 12, 244), (244, 12, 10), (244, 10, 246), (246, 10, 8), (82, 80, 176), (176, 80, 78), (176, 78, 178), (178, 78, 124), (178, 124, 180), (180, 124, 122), (180, 122, 182), (182, 122, 120), (182, 120, 184), (184, 120, 118), (184, 118, 186), (166, 90, 168), (168, 90, 88), (168, 88, 170), (170, 88, 86), (170, 86, 172), (172, 86, 84), (172, 84, 174), (174, 84, 82), (174, 82, 176), (260, 116, 262), (262, 116, 114), (262, 114, 264), (264, 114, 112), (264, 112, 266), (266, 112, 110), (266, 110, 268), (268, 110, 108), (268, 108, 222), (222, 108, 106), (222, 106, 224), (224, 106, 104), (224, 104, 102), (224, 102, 226), (226, 102, 100), (226, 100, 228), (228, 100, 98), (228, 98, 230), (230, 98, 96), (230, 96, 232), (232, 96, 94), (232, 94, 234), (234, 94, 92), (234, 92, 236)])
me_sink_002.use_remesh_preserve_volume = False
me_sink_002.use_remesh_preserve_attributes = False
me_sink_002.use_mirror_vertex_groups = False
me_sink_002.update()
me_sink_001 = bpy.data.meshes.new('Sink.001')
me_sink_001.from_pydata([(1.283, -2.477, 0.0635), (1.283, -0.07729, 0.0635), (1.283, -2.477, 0.0), (1.283, -0.07729, -0.0635), (1.283, -2.477, -0.0635), (1.257, -2.477, -0.0635), (1.257, -0.07729, -0.0635), (1.257, -2.477, 0.0), (1.257, -0.07729, 0.0635), (1.257, -2.477, 0.0635), (0.1016, -0.07729, -0.0635), (0.1016, -2.451, -0.0635), (0.0762, -2.477, -0.0635), (0.0762, -2.451, -0.0635), (2.464, -2.477, -0.0635), (2.438, -2.451, -0.0635), (2.438, -0.07729, -0.0635), (2.464, -2.451, -0.0635), (0.0762, -0.07729, 0.0635), (0.0762, -0.07729, -0.1045), (0.1016, -0.07729, -0.1045), (2.464, -0.07729, 0.0635), (2.464, -0.07729, -0.1045), (2.438, -0.07729, -0.1045), (0.0762, -2.477, 0.0635), (2.464, -2.477, 0.0635), (0.0762, -2.477, 0.0), (2.464, -2.477, 0.0), (2.438, -0.1707, -0.3296), (2.438, -0.2936, -0.5402), (2.438, -0.4437, -0.7322), (2.438, -0.6183, -0.9023), (2.438, -0.8142, -1.047), (2.438, -1.028, -1.165), (2.438, -1.255, -1.252), (2.438, -1.493, -1.308), (2.438, -1.735, -1.332), (2.438, -1.979, -1.322), (2.438, -2.219, -1.28), (2.438, -2.451, -1.207), (2.464, -0.1707, -0.3296), (2.464, -0.2936, -0.5402), (2.464, -0.4437, -0.7322), (2.464, -0.6183, -0.9023), (2.464, -0.8142, -1.047), (2.464, -1.028, -1.165), (2.464, -1.255, -1.252), (2.464, -1.493, -1.308), (2.464, -1.735, -1.332), (2.464, -1.979, -1.322), (2.464, -2.219, -1.28), (2.464, -2.451, -1.207), (2.477, -2.477, 0.0), (0.1016, -0.1707, -0.3296), (0.0762, -0.1707, -0.3296), (0.1016, -0.2936, -0.5402), (0.0762, -0.2936, -0.5402), (0.1016, -0.4437, -0.7322), (0.0762, -0.4437, -0.7322), (0.1016, -0.6183, -0.9023), (0.0762, -0.6183, -0.9023), (0.1016, -0.8142, -1.047), (0.0762, -0.8142, -1.047), (0.1016, -1.028, -1.165), (0.0762, -1.028, -1.165), (0.1016, -1.255, -1.252), (0.0762, -1.255, -1.252), (0.1016, -1.493, -1.308), (0.0762, -1.493, -1.308), (0.0762, -1.735, -1.332), (0.1016, -1.735, -1.332), (0.1016, -1.979, -1.322), (0.0762, -1.979, -1.322), (0.1016, -2.219, -1.28), (0.0762, -2.219, -1.28), (0.1016, -2.451, -1.207), (0.0762, -2.451, -1.207), (0.0635, -2.477, 0.0)], [], [(0, 1, 2), (2, 1, 3), (2, 3, 4), (5, 6, 7), (7, 6, 8), (7, 8, 9), (10, 6, 11), (11, 6, 5), (11, 5, 12), (12, 13, 11), (14, 4, 15), (15, 4, 3), (15, 3, 16), (15, 17, 14), (6, 10, 8), (8, 10, 18), (18, 10, 19), (19, 10, 20), (3, 1, 16), (16, 1, 21), (16, 21, 22), (22, 23, 16), (8, 18, 9), (9, 18, 24), (0, 25, 1), (1, 25, 21), (9, 24, 7), (7, 24, 26), (2, 27, 0), (0, 27, 25), (23, 28, 16), (16, 28, 15), (15, 28, 29), (15, 29, 30), (30, 31, 15), (15, 31, 32), (15, 32, 33), (33, 34, 15), (15, 34, 35), (15, 35, 36), (36, 37, 15), (15, 37, 38), (15, 38, 39), (22, 40, 23), (23, 40, 28), (28, 40, 41), (28, 41, 29), (29, 41, 42), (29, 42, 30), (30, 42, 43), (30, 43, 31), (31, 43, 44), (31, 44, 32), (32, 44, 33), (33, 44, 45), (33, 45, 46), (33, 46, 34), (34, 46, 47), (34, 47, 35), (35, 47, 48), (35, 48, 36), (36, 48, 49), (36, 49, 37), (37, 49, 50), (37, 50, 38), (38, 50, 51), (38, 51, 39), (40, 22, 17), (17, 22, 21), (17, 21, 25), (25, 27, 17), (17, 27, 14), (51, 46, 17), (17, 46, 45), (17, 45, 44), (51, 50, 46), (46, 50, 47), (47, 50, 49), (47, 49, 48), (44, 43, 17), (17, 43, 42), (17, 42, 41), (41, 40, 17), (20, 53, 19), (19, 53, 54), (54, 53, 55), (54, 55, 56), (56, 55, 57), (56, 57, 58), (58, 57, 59), (58, 59, 60), (60, 59, 61), (60, 61, 62), (62, 61, 63), (62, 63, 64), (64, 63, 65), (64, 65, 66), (66, 65, 67), (66, 67, 68), (68, 67, 69), (69, 67, 70), (69, 70, 71), (69, 71, 72), (72, 71, 73), (72, 73, 74), (74, 73, 75), (74, 75, 76), (13, 76, 11), (11, 76, 75), (20, 10, 53), (53, 10, 11), (53, 11, 55), (55, 11, 57), (57, 11, 59), (59, 11, 61), (61, 11, 63), (63, 11, 65), (65, 11, 67), (67, 11, 70), (70, 11, 71), (71, 11, 73), (73, 11, 75), (51, 17, 39), (39, 17, 15), (24, 18, 13), (13, 18, 19), (13, 19, 54), (54, 56, 13), (13, 56, 58), (13, 58, 60), (60, 62, 13), (13, 62, 64), (13, 64, 66), (68, 74, 66), (66, 74, 76), (66, 76, 13), (69, 72, 68), (68, 72, 74), (12, 26, 13), (13, 26, 24), (27, 52, 14), (12, 77, 26), (7, 2, 5), (5, 2, 4)])
me_sink_001.use_remesh_preserve_volume = False
me_sink_001.use_remesh_preserve_attributes = False
me_sink_001.use_mirror_vertex_groups = False
me_sink_001.update()
me_sink = bpy.data.meshes.new('Sink')
me_sink.from_pydata([(1.704, 0.0, -2.068), (1.614, 0.0, -2.068), (1.614, 0.0, -2.159), (1.704, 0.0, -2.159), (0.8994, 0.0, -2.068), (0.8994, 0.0, -2.159), (0.8085, 0.0, -2.068), (0.8085, 0.0, -2.159), (1.313, 0.0, -2.16), (1.228, 0.0, -2.16), (1.313, 0.0, -2.068), (1.228, 0.0, -2.068), (1.778, -1.334, -1.124), (1.778, -1.309, -1.124), (1.78, -1.334, -1.108), (1.78, -1.309, -1.108), (1.778, -1.334, -1.091), (1.778, -1.309, -1.091), (1.771, -1.334, -1.075), (1.771, -1.309, -1.075), (1.761, -1.334, -1.062), (1.761, -1.309, -1.062), (1.748, -1.334, -1.052), (1.748, -1.309, -1.052), (1.732, -1.334, -1.045), (1.732, -1.309, -1.045), (1.716, -1.334, -1.043), (1.716, -1.309, -1.043), (1.699, -1.334, -1.045), (1.699, -1.309, -1.045), (1.683, -1.334, -1.052), (1.683, -1.309, -1.052), (1.67, -1.334, -1.062), (1.67, -1.309, -1.062), (1.66, -1.334, -1.075), (1.66, -1.309, -1.075), (1.653, -1.334, -1.091), (1.653, -1.309, -1.091), (1.651, -1.334, -1.108), (1.651, -1.309, -1.108), (1.653, -1.334, -1.124), (1.653, -1.309, -1.124), (1.66, -1.334, -1.14), (1.66, -1.309, -1.14), (1.67, -1.334, -1.153), (1.67, -1.309, -1.153), (1.683, -1.334, -1.163), (1.683, -1.309, -1.163), (1.699, -1.334, -1.17), (1.699, -1.309, -1.17), (1.716, -1.334, -1.172), (1.716, -1.309, -1.172), (1.732, -1.334, -1.17), (1.732, -1.309, -1.17), (1.748, -1.334, -1.163), (1.748, -1.309, -1.163), (1.761, -1.334, -1.153), (1.761, -1.309, -1.153), (1.771, -1.334, -1.14), (1.771, -1.309, -1.14), (0.8891, -1.334, -1.125), (0.8891, -1.309, -1.125), (0.8914, -1.334, -1.108), (0.8914, -1.309, -1.108), (0.8891, -1.334, -1.09), (0.8891, -1.309, -1.09), (0.8823, -1.334, -1.074), (0.8823, -1.309, -1.074), (0.8715, -1.334, -1.06), (0.8715, -1.309, -1.06), (0.8574, -1.334, -1.049), (0.8574, -1.309, -1.049), (0.841, -1.334, -1.042), (0.841, -1.309, -1.042), (0.8234, -1.334, -1.04), (0.8234, -1.309, -1.04), (0.8058, -1.334, -1.042), (0.8058, -1.309, -1.042), (0.7894, -1.334, -1.049), (0.7894, -1.309, -1.049), (0.7754, -1.334, -1.06), (0.7754, -1.309, -1.06), (0.7646, -1.334, -1.074), (0.7646, -1.309, -1.074), (0.7578, -1.334, -1.09), (0.7578, -1.309, -1.09), (0.7555, -1.334, -1.108), (0.7555, -1.309, -1.108), (0.7578, -1.334, -1.125), (0.7578, -1.309, -1.125), (0.7646, -1.334, -1.142), (0.7646, -1.309, -1.142), (0.7754, -1.334, -1.156), (0.7754, -1.309, -1.156), (0.7894, -1.334, -1.166), (0.7894, -1.309, -1.166), (0.8058, -1.334, -1.173), (0.8058, -1.309, -1.173), (0.8234, -1.334, -1.176), (0.8234, -1.309, -1.176), (0.841, -1.334, -1.173), (0.841, -1.309, -1.173), (0.8574, -1.334, -1.166), (0.8574, -1.309, -1.166), (0.8715, -1.334, -1.156), (0.8715, -1.309, -1.156), (0.8823, -1.334, -1.142), (0.8823, -1.309, -1.142), (1.787, -1.309, -1.128), (1.787, -0.6739, -1.128), (1.79, -1.309, -1.108), (1.79, -0.6739, -1.108), (1.787, -1.309, -1.087), (1.787, -0.6739, -1.087), (1.78, -1.309, -1.068), (1.78, -0.6739, -1.068), (1.767, -1.309, -1.052), (1.767, -0.6739, -1.052), (1.751, -1.309, -1.04), (1.751, -0.6739, -1.04), (1.732, -1.309, -1.032), (1.732, -0.6739, -1.032), (1.712, -1.309, -1.029), (1.712, -0.6739, -1.029), (1.692, -1.309, -1.032), (1.692, -0.6739, -1.032), (1.673, -1.309, -1.04), (1.673, -0.6739, -1.04), (1.657, -1.309, -1.052), (1.657, -0.6739, -1.052), (1.644, -1.309, -1.068), (1.644, -0.6739, -1.068), (1.636, -1.309, -1.087), (1.636, -0.6739, -1.087), (1.634, -1.309, -1.108), (1.634, -0.6739, -1.108), (1.636, -1.309, -1.128), (1.636, -0.6739, -1.128), (1.644, -1.309, -1.147), (1.644, -0.6739, -1.147), (1.657, -1.309, -1.163), (1.657, -0.6739, -1.163), (1.673, -1.309, -1.175), (1.673, -0.6739, -1.175), (1.692, -1.309, -1.183), (1.692, -0.6739, -1.183), (1.712, -1.309, -1.186), (1.712, -0.6739, -1.186), (1.732, -1.309, -1.183), (1.732, -0.6739, -1.183), (1.751, -1.309, -1.175), (1.751, -0.6739, -1.175), (1.767, -1.309, -1.163), (1.767, -0.6739, -1.163), (1.78, -1.309, -1.147), (1.78, -0.6739, -1.147), (0.9021, -1.309, -1.129), (0.9021, -0.6739, -1.129), (0.9049, -1.309, -1.108), (0.9049, -0.6739, -1.108), (0.9021, -1.309, -1.086), (0.9021, -0.6739, -1.086), (0.894, -1.309, -1.067), (0.894, -0.6739, -1.067), (0.881, -1.309, -1.05), (0.881, -0.6739, -1.05), (0.8641, -1.309, -1.037), (0.8641, -0.6739, -1.037), (0.8445, -1.309, -1.029), (0.8445, -0.6739, -1.029), (0.8234, -1.309, -1.026), (0.8234, -0.6739, -1.026), (0.8023, -1.309, -1.029), (0.8023, -0.6739, -1.029), (0.7827, -1.309, -1.037), (0.7827, -0.6739, -1.037), (0.7658, -1.309, -1.05), (0.7658, -0.6739, -1.05), (0.7529, -1.309, -1.067), (0.7529, -0.6739, -1.067), (0.7447, -1.309, -1.086), (0.7447, -0.6739, -1.086), (0.742, -1.309, -1.108), (0.742, -0.6739, -1.108), (0.7447, -1.309, -1.129), (0.7447, -0.6739, -1.129), (0.7529, -1.309, -1.148), (0.7529, -0.6739, -1.148), (0.7658, -1.309, -1.165), (0.7658, -0.6739, -1.165), (0.7827, -1.309, -1.178), (0.7827, -0.6739, -1.178), (0.8023, -1.309, -1.186), (0.8023, -0.6739, -1.186), (0.8234, -1.309, -1.189), (0.8234, -0.6739, -1.189), (0.8445, -1.309, -1.186), (0.8445, -0.6739, -1.186), (0.8641, -1.309, -1.178), (0.8641, -0.6739, -1.178), (0.881, -1.309, -1.165), (0.881, -0.6739, -1.165), (0.894, -1.309, -1.148), (0.894, -0.6739, -1.148), (0.9771, -0.6739, -1.149), (0.9771, -0.6231, -1.149), (0.9825, -0.6739, -1.108), (0.9825, -0.6231, -1.108), (0.9771, -0.6739, -1.066), (0.9771, -0.6231, -1.066), (0.9612, -0.6739, -1.028), (0.9612, -0.6231, -1.028), (0.9359, -0.6739, -0.9951), (0.9359, -0.6231, -0.9951), (0.9029, -0.6739, -0.9698), (0.9029, -0.6231, -0.9698), (0.8646, -0.6739, -0.9539), (0.8646, -0.6231, -0.9539), (0.8234, -0.6739, -0.9485), (0.8234, -0.6231, -0.9485), (0.7823, -0.6739, -0.9539), (0.7823, -0.6231, -0.9539), (0.7439, -0.6739, -0.9698), (0.7439, -0.6231, -0.9698), (0.711, -0.6739, -0.9951), (0.711, -0.6231, -0.9951), (0.6857, -0.6739, -1.028), (0.6857, -0.6231, -1.028), (0.6698, -0.6739, -1.066), (0.6698, -0.6231, -1.066), (0.6644, -0.6739, -1.108), (0.6644, -0.6231, -1.108), (0.6698, -0.6739, -1.149), (0.6698, -0.6231, -1.149), (0.6857, -0.6739, -1.187), (0.6857, -0.6231, -1.187), (0.711, -0.6739, -1.22), (0.711, -0.6231, -1.22), (0.7439, -0.6739, -1.245), (0.7439, -0.6231, -1.245), (0.7823, -0.6739, -1.261), (0.7823, -0.6231, -1.261), (0.8234, -0.6739, -1.267), (0.8234, -0.6231, -1.267), (0.8646, -0.6739, -1.261), (0.8646, -0.6231, -1.261), (0.9029, -0.6739, -1.245), (0.9029, -0.6231, -1.245), (0.9359, -0.6739, -1.22), (0.9359, -0.6231, -1.22), (0.9612, -0.6739, -1.187), (0.9612, -0.6231, -1.187), (1.87, -0.6739, -1.149), (1.87, -0.6231, -1.149), (1.875, -0.6739, -1.108), (1.875, -0.6231, -1.108), (1.87, -0.6739, -1.066), (1.87, -0.6231, -1.066), (1.854, -0.6739, -1.028), (1.854, -0.6231, -1.028), (1.829, -0.6739, -0.9951), (1.829, -0.6231, -0.9951), (1.796, -0.6739, -0.9698), (1.796, -0.6231, -0.9698), (1.758, -0.6739, -0.9539), (1.758, -0.6231, -0.9539), (1.716, -0.6739, -0.9485), (1.716, -0.6231, -0.9485), (1.675, -0.6739, -0.9539), (1.675, -0.6231, -0.9539), (1.637, -0.6739, -0.9698), (1.637, -0.6231, -0.9698), (1.604, -0.6739, -0.9951), (1.604, -0.6231, -0.9951), (1.579, -0.6739, -1.028), (1.579, -0.6231, -1.028), (1.563, -0.6739, -1.066), (1.563, -0.6231, -1.066), (1.557, -0.6739, -1.108), (1.557, -0.6231, -1.108), (1.563, -0.6739, -1.149), (1.563, -0.6231, -1.149), (1.579, -0.6739, -1.187), (1.579, -0.6231, -1.187), (1.604, -0.6739, -1.22), (1.604, -0.6231, -1.22), (1.637, -0.6739, -1.245), (1.637, -0.6231, -1.245), (1.675, -0.6739, -1.261), (1.675, -0.6231, -1.261), (1.716, -0.6739, -1.267), (1.716, -0.6231, -1.267), (1.758, -0.6739, -1.261), (1.758, -0.6231, -1.261), (1.796, -0.6739, -1.245), (1.796, -0.6231, -1.245), (1.829, -0.6739, -1.22), (1.829, -0.6231, -1.22), (1.854, -0.6739, -1.187), (1.854, -0.6231, -1.187), (2.159, -0.06399, -1.998), (2.159, -0.5723, -1.998), (2.159, -0.06399, -2.049), (2.159, -0.6231, -2.049), (2.159, -0.6231, -1.998), (0.3837, -0.06399, -1.998), (0.3837, -0.06399, -2.049), (0.3837, -0.5723, -1.998), (0.3837, -0.6231, -2.049), (0.3837, -0.6231, -1.998), (0.3329, -0.6231, -1.998), (0.3329, -0.06399, -1.998), (2.21, -0.6231, -1.998), (2.21, -0.06399, -1.998), (2.159, -0.6231, -0.2169), (2.21, -0.6231, -0.2169), (2.159, -0.5723, -0.2169), (2.21, -0.06399, -0.2169), (2.159, -0.06399, -0.2169), (2.159, -0.6231, -0.1661), (2.159, -0.06399, -0.1661), (0.3837, -0.6231, -0.2169), (0.3837, -0.6231, -0.1661), (0.3837, -0.5723, -0.2169), (0.3837, -0.06399, -0.1661), (0.3837, -0.06399, -0.2169), (0.3329, -0.6231, -0.2169), (0.3329, -0.06399, -0.2169), (0.3837, 0.0, -1.998), (2.159, 0.0, -1.998), (1.283, -2.477, 0.0), (1.283, -2.477, -0.0635), (1.257, -2.477, -0.0635), (1.257, -2.477, 0.0), (0.0762, -2.477, -0.0635), (2.464, -2.477, -0.0635), (0.0762, -2.477, 0.0), (2.464, -2.477, 0.0), (0.3837, 0.0, -0.2169), (2.159, 0.0, -0.2169), (2.477, -0.06399, -2.413), (0.0635, -0.06399, -2.413), (0.0635, -0.06399, 0.0), (2.477, -0.06399, 0.0), (0.3944, 0.3018, -2.223), (0.3944, 0.2079, -2.223), (1.664, 0.3001, -2.223), (1.652, 0.3017, -2.223), (1.652, 0.208, -2.223), (1.664, 0.2096, -2.223), (2.144, 0.3057, -2.223), (2.144, 0.2041, -2.223), (0.8898, 0.3035, -2.223), (0.8772, 0.3018, -2.223), (0.8772, 0.2079, -2.223), (0.8898, 0.2062, -2.223), (0.0, 0.0, -2.223), (0.0, 0.508, -2.223), (2.54, 0.0, -2.223), (2.54, 0.508, -2.223), (0.0, 0.508, -2.477), (2.54, 0.508, -2.477), (2.477, -2.477, 0.0), (2.477, -2.477, -2.413), (2.54, -2.54, -2.477), (0.0, -2.54, -2.477), (2.54, 0.0, 0.0), (0.0, 0.0, 0.0), (2.54, -2.54, 0.0), (0.0, -2.54, 0.0), (0.0635, -2.477, 0.0), (0.0635, -2.477, -2.413)], [], [(12, 13, 14), (14, 13, 15), (14, 15, 16), (16, 15, 17), (16, 17, 18), (18, 17, 19), (18, 19, 20), (20, 19, 21), (20, 21, 22), (22, 21, 23), (22, 23, 24), (24, 23, 25), (24, 25, 26), (26, 25, 27), (26, 27, 28), (28, 27, 29), (28, 29, 30), (30, 29, 31), (30, 31, 32), (32, 31, 33), (32, 33, 34), (34, 33, 35), (34, 35, 36), (36, 35, 37), (36, 37, 38), (38, 37, 39), (38, 39, 40), (40, 39, 41), (40, 41, 42), (42, 41, 43), (42, 43, 44), (44, 43, 45), (44, 45, 46), (46, 45, 47), (46, 47, 48), (48, 47, 49), (48, 49, 50), (50, 49, 51), (50, 51, 52), (52, 51, 53), (52, 53, 54), (54, 53, 55), (54, 55, 56), (56, 55, 57), (56, 57, 58), (58, 57, 59), (58, 59, 12), (12, 59, 13), (14, 16, 12), (12, 16, 58), (58, 16, 18), (58, 18, 56), (56, 18, 20), (56, 20, 54), (54, 20, 22), (54, 22, 52), (52, 22, 24), (52, 24, 50), (50, 24, 26), (50, 26, 48), (48, 26, 28), (48, 28, 46), (46, 28, 30), (46, 30, 44), (44, 30, 32), (44, 32, 42), (42, 32, 34), (42, 34, 40), (40, 34, 36), (40, 36, 38), (60, 61, 62), (62, 61, 63), (62, 63, 64), (64, 63, 65), (64, 65, 66), (66, 65, 67), (66, 67, 68), (68, 67, 69), (68, 69, 70), (70, 69, 71), (70, 71, 72), (72, 71, 73), (72, 73, 74), (74, 73, 75), (74, 75, 76), (76, 75, 77), (76, 77, 78), (78, 77, 79), (78, 79, 80), (80, 79, 81), (80, 81, 82), (82, 81, 83), (82, 83, 84), (84, 83, 85), (84, 85, 86), (86, 85, 87), (86, 87, 88), (88, 87, 89), (88, 89, 90), (90, 89, 91), (90, 91, 92), (92, 91, 93), (92, 93, 94), (94, 93, 95), (94, 95, 96), (96, 95, 97), (96, 97, 98), (98, 97, 99), (98, 99, 100), (100, 99, 101), (100, 101, 102), (102, 101, 103), (102, 103, 104), (104, 103, 105), (104, 105, 106), (106, 105, 107), (106, 107, 60), (60, 107, 61), (62, 64, 60), (60, 64, 106), (106, 64, 66), (106, 66, 104), (104, 66, 68), (104, 68, 102), (102, 68, 70), (102, 70, 100), (100, 70, 72), (100, 72, 98), (98, 72, 74), (98, 74, 96), (96, 74, 76), (96, 76, 94), (94, 76, 78), (94, 78, 92), (92, 78, 80), (92, 80, 90), (90, 80, 82), (90, 82, 88), (88, 82, 84), (88, 84, 86), (108, 109, 110), (110, 109, 111), (110, 111, 112), (112, 111, 113), (112, 113, 114), (114, 113, 115), (114, 115, 116), (116, 115, 117), (116, 117, 118), (118, 117, 119), (118, 119, 120), (120, 119, 121), (120, 121, 122), (122, 121, 123), (122, 123, 124), (124, 123, 125), (124, 125, 126), (126, 125, 127), (126, 127, 128), (128, 127, 129), (128, 129, 130), (130, 129, 131), (130, 131, 132), (132, 131, 133), (132, 133, 134), (134, 133, 135), (134, 135, 136), (136, 137, 138), (138, 137, 139), (138, 139, 140), (140, 139, 141), (140, 141, 142), (142, 141, 143), (142, 143, 144), (144, 143, 145), (144, 145, 146), (146, 145, 147), (146, 147, 148), (148, 147, 149), (148, 149, 150), (150, 149, 151), (150, 151, 152), (152, 151, 153), (152, 153, 154), (154, 153, 155), (154, 155, 108), (108, 155, 109), (17, 15, 110), (110, 15, 13), (110, 13, 108), (108, 13, 59), (108, 59, 154), (154, 59, 57), (154, 57, 152), (152, 57, 55), (152, 55, 150), (150, 55, 53), (150, 53, 148), (148, 53, 51), (148, 51, 146), (146, 51, 49), (146, 49, 144), (144, 49, 47), (144, 47, 142), (142, 47, 45), (142, 45, 140), (140, 45, 43), (140, 43, 138), (138, 43, 41), (138, 41, 136), (136, 41, 39), (136, 39, 134), (134, 39, 132), (132, 39, 37), (132, 37, 130), (130, 37, 35), (130, 35, 128), (128, 35, 33), (128, 33, 126), (126, 33, 31), (126, 31, 124), (124, 31, 29), (124, 29, 122), (122, 29, 27), (122, 27, 120), (120, 27, 25), (120, 25, 118), (118, 25, 23), (118, 23, 116), (116, 23, 21), (116, 21, 114), (114, 21, 19), (114, 19, 112), (112, 19, 17), (112, 17, 110), (156, 157, 158), (158, 157, 159), (158, 159, 160), (160, 159, 161), (160, 161, 162), (162, 161, 163), (162, 163, 164), (164, 163, 165), (164, 165, 166), (166, 165, 167), (166, 167, 168), (168, 167, 169), (168, 169, 170), (170, 169, 171), (170, 171, 172), (172, 171, 173), (172, 173, 174), (174, 173, 175), (174, 175, 176), (176, 175, 177), (176, 177, 178), (178, 177, 179), (178, 179, 180), (180, 179, 181), (180, 181, 182), (182, 181, 183), (182, 183, 184), (184, 183, 185), (184, 185, 186), (186, 185, 187), (186, 187, 188), (188, 187, 189), (188, 189, 190), (190, 189, 191), (190, 191, 192), (192, 191, 193), (192, 193, 194), (194, 193, 195), (194, 195, 196), (196, 195, 197), (196, 197, 198), (198, 197, 199), (198, 199, 200), (200, 199, 201), (200, 201, 202), (202, 201, 203), (202, 203, 156), (156, 203, 157), (61, 156, 63), (63, 156, 158), (63, 158, 160), (156, 61, 202), (202, 61, 107), (202, 107, 200), (200, 107, 105), (200, 105, 198), (198, 105, 103), (198, 103, 196), (196, 103, 101), (196, 101, 194), (194, 101, 99), (194, 99, 192), (192, 99, 97), (192, 97, 95), (192, 95, 190), (190, 95, 93), (190, 93, 188), (188, 93, 91), (188, 91, 186), (186, 91, 89), (186, 89, 184), (184, 89, 87), (184, 87, 182), (182, 87, 180), (180, 87, 85), (180, 85, 178), (178, 85, 83), (178, 83, 176), (176, 83, 81), (176, 81, 174), (174, 81, 79), (174, 79, 172), (172, 79, 77), (172, 77, 170), (170, 77, 75), (170, 75, 73), (170, 73, 168), (168, 73, 71), (168, 71, 166), (166, 71, 69), (166, 69, 164), (164, 69, 67), (164, 67, 162), (162, 67, 65), (162, 65, 160), (160, 65, 63), (204, 205, 206), (206, 205, 207), (206, 207, 208), (208, 207, 209), (208, 209, 210), (210, 209, 211), (210, 211, 212), (212, 211, 213), (212, 213, 214), (214, 213, 215), (214, 215, 216), (216, 215, 217), (216, 217, 218), (218, 217, 219), (218, 219, 220), (220, 219, 221), (220, 221, 222), (222, 221, 223), (222, 223, 224), (224, 223, 225), (224, 225, 226), (226, 225, 227), (226, 227, 228), (228, 227, 229), (228, 229, 230), (230, 229, 231), (230, 231, 232), (232, 231, 233), (232, 233, 234), (234, 233, 235), (234, 235, 236), (236, 235, 237), (236, 237, 238), (238, 237, 239), (238, 239, 240), (240, 239, 241), (240, 241, 242), (242, 241, 243), (242, 243, 244), (244, 243, 245), (244, 245, 246), (246, 245, 247), (246, 247, 248), (248, 247, 249), (248, 249, 250), (250, 249, 251), (250, 251, 204), (204, 251, 205), (157, 204, 159), (159, 204, 206), (159, 206, 208), (204, 157, 250), (250, 157, 203), (250, 203, 248), (248, 203, 201), (248, 201, 246), (246, 201, 199), (246, 199, 244), (244, 199, 197), (244, 197, 242), (242, 197, 195), (242, 195, 240), (240, 195, 193), (240, 193, 191), (240, 191, 238), (228, 181, 226), (226, 181, 179), (226, 179, 224), (224, 179, 177), (224, 177, 222), (222, 177, 175), (222, 175, 220), (220, 175, 173), (220, 173, 218), (218, 173, 171), (218, 171, 169), (218, 169, 216), (216, 169, 167), (216, 167, 214), (214, 167, 165), (214, 165, 212), (212, 165, 163), (212, 163, 210), (210, 163, 161), (210, 161, 208), (208, 161, 159), (252, 253, 254), (254, 253, 255), (254, 255, 256), (256, 255, 257), (256, 257, 258), (258, 257, 259), (258, 259, 260), (260, 259, 261), (260, 261, 262), (262, 261, 263), (262, 263, 264), (264, 263, 265), (264, 265, 266), (266, 265, 267), (266, 267, 268), (268, 267, 269), (268, 269, 270), (270, 269, 271), (270, 271, 272), (272, 271, 273), (272, 273, 274), (274, 273, 275), (274, 275, 276), (276, 275, 277), (276, 277, 278), (278, 277, 279), (278, 279, 280), (280, 279, 281), (280, 281, 282), (282, 281, 283), (282, 283, 284), (284, 283, 285), (284, 285, 286), (286, 285, 287), (286, 287, 288), (288, 287, 289), (288, 289, 290), (290, 289, 291), (290, 291, 292), (292, 291, 293), (292, 293, 294), (294, 293, 295), (294, 295, 296), (296, 295, 297), (296, 297, 298), (298, 297, 299), (298, 299, 252), (252, 299, 253), (109, 252, 111), (111, 252, 254), (111, 254, 256), (252, 109, 298), (298, 109, 155), (298, 155, 296), (296, 155, 153), (296, 153, 294), (294, 153, 151), (294, 151, 292), (292, 151, 149), (292, 149, 290), (290, 149, 147), (290, 147, 288), (288, 147, 145), (288, 145, 286), (286, 145, 143), (286, 143, 284), (280, 137, 278), (278, 137, 135), (278, 135, 133), (278, 133, 276), (276, 131, 274), (274, 131, 129), (274, 129, 272), (272, 129, 127), (272, 127, 270), (270, 127, 125), (270, 125, 268), (268, 125, 123), (268, 123, 266), (266, 123, 121), (266, 121, 264), (264, 121, 119), (264, 119, 262), (262, 119, 117), (262, 117, 260), (260, 117, 115), (260, 115, 258), (258, 115, 113), (258, 113, 256), (256, 113, 111), (300, 301, 302), (302, 301, 303), (303, 301, 304), (305, 306, 307), (307, 306, 308), (307, 308, 309), (309, 310, 307), (307, 310, 311), (307, 311, 305), (304, 301, 312), (312, 301, 313), (313, 301, 300), (314, 315, 316), (316, 315, 317), (316, 317, 318), (315, 312, 317), (317, 312, 313), (314, 316, 319), (319, 316, 320), (320, 316, 318), (321, 322, 323), (323, 322, 324), (323, 324, 325), (320, 324, 319), (319, 324, 322), (321, 323, 326), (326, 323, 327), (327, 323, 325), (327, 311, 326), (326, 311, 310), (209, 207, 279), (279, 207, 205), (279, 205, 281), (281, 205, 251), (281, 251, 283), (283, 251, 285), (285, 251, 249), (285, 249, 287), (287, 249, 247), (287, 247, 308), (308, 247, 309), (309, 247, 245), (309, 245, 243), (243, 241, 309), (309, 241, 239), (309, 239, 237), (309, 237, 310), (310, 237, 235), (310, 235, 233), (233, 231, 310), (310, 231, 326), (326, 231, 229), (326, 229, 227), (227, 225, 326), (326, 225, 321), (321, 225, 223), (321, 223, 221), (221, 219, 321), (321, 219, 217), (321, 217, 215), (213, 271, 215), (215, 271, 322), (215, 322, 321), (271, 213, 273), (273, 213, 211), (273, 211, 275), (275, 211, 277), (277, 211, 209), (277, 209, 279), (253, 312, 255), (255, 312, 315), (255, 315, 257), (257, 315, 259), (259, 315, 261), (261, 315, 314), (261, 314, 263), (263, 314, 265), (265, 314, 267), (267, 314, 269), (269, 314, 271), (271, 314, 319), (271, 319, 322), (253, 299, 312), (312, 299, 297), (312, 297, 304), (304, 297, 295), (304, 295, 293), (293, 291, 304), (304, 291, 289), (304, 289, 287), (308, 303, 287), (287, 303, 304), (306, 340, 302), (302, 340, 313), (302, 313, 300), (305, 311, 306), (306, 311, 341), (306, 341, 340), (341, 311, 342), (342, 311, 327), (342, 327, 324), (324, 327, 325), (342, 324, 343), (343, 324, 320), (343, 320, 317), (317, 320, 318), (317, 313, 343), (343, 313, 340), (306, 302, 308), (308, 302, 303), (354, 345, 356), (357, 344, 353), (351, 349, 358), (350, 359, 346), (349, 348, 358), (358, 348, 355), (358, 355, 356), (356, 355, 354), (352, 347, 359), (352, 359, 357), (347, 346, 359), (353, 352, 357), (360, 357, 361), (361, 357, 359), (362, 343, 363), (363, 343, 340), (364, 365, 361), (361, 365, 360), (3, 0, 329), (329, 0, 1), (329, 1, 10), (10, 1, 2), (10, 2, 8), (8, 2, 358), (8, 358, 9), (9, 358, 356), (9, 356, 5), (5, 356, 7), (7, 356, 328), (7, 328, 6), (6, 328, 4), (4, 328, 11), (4, 11, 5), (5, 11, 9), (2, 3, 358), (358, 3, 329), (358, 329, 366), (366, 329, 339), (366, 339, 338), (329, 10, 328), (328, 10, 11), (366, 338, 367), (367, 338, 328), (367, 328, 356), (366, 368, 358), (358, 368, 364), (358, 364, 361), (361, 359, 358), (360, 365, 356), (356, 365, 369), (356, 369, 367), (356, 357, 360), (368, 369, 364), (364, 369, 365), (368, 333, 369), (369, 333, 336), (369, 336, 370), (366, 343, 368), (368, 343, 362), (368, 362, 337), (366, 367, 343), (343, 367, 342), (342, 367, 369), (342, 369, 370), (337, 330, 368), (368, 330, 333), (335, 362, 363), (335, 363, 331), (331, 363, 371), (331, 371, 332), (332, 371, 334), (334, 371, 370), (342, 370, 341), (341, 370, 371), (340, 341, 363), (363, 341, 371)])
me_sink.use_remesh_preserve_volume = False
me_sink.use_remesh_preserve_attributes = False
me_sink.use_mirror_vertex_groups = False
me_sink.update()

# ---- objects
ob_sink_008 = bpy.data.objects.new('Sink.008', me_sink_008)
ob_sink_007 = bpy.data.objects.new('Sink.007', me_sink_007)
ob_sink_006 = bpy.data.objects.new('Sink.006', me_sink_006)
ob_sink_005 = bpy.data.objects.new('Sink.005', me_sink_005)
ob_sink_004 = bpy.data.objects.new('Sink.004', me_sink_004)
ob_sink_003 = bpy.data.objects.new('Sink.003', me_sink_003)
ob_sink_002 = bpy.data.objects.new('Sink.002', me_sink_002)
ob_sink_001 = bpy.data.objects.new('Sink.001', me_sink_001)
ob_sink = bpy.data.objects.new('Sink', me_sink)

# ---- transforms, parenting, visibility, modifiers, constraints
ob_sink_008.location = (0.0, 0.0, 2.55)
ob_sink_008.rotation_euler = (1.571, 0.0, 0.0)
ob_sink_008.lineart.crease_threshold = 0.0
ob_sink_007.location = (0.0, 0.0, 2.55)
ob_sink_007.rotation_euler = (1.571, 0.0, 0.0)
ob_sink_007.lineart.crease_threshold = 0.0
ob_sink_006.location = (0.0, 0.0, 2.55)
ob_sink_006.rotation_euler = (1.571, 0.0, 0.0)
ob_sink_006.lineart.crease_threshold = 0.0
ob_sink_005.location = (0.0, 0.0, 2.55)
ob_sink_005.rotation_euler = (1.571, 0.0, 0.0)
ob_sink_005.lineart.crease_threshold = 0.0
ob_sink_004.location = (0.0, 0.0, 2.55)
ob_sink_004.rotation_euler = (1.571, 0.0, 0.0)
ob_sink_004.lineart.crease_threshold = 0.0
ob_sink_003.location = (0.0, 0.0, 2.55)
ob_sink_003.rotation_euler = (1.571, 0.0, 0.0)
ob_sink_003.lineart.crease_threshold = 0.0
ob_sink_002.location = (0.0, 0.0, 2.55)
ob_sink_002.rotation_euler = (1.571, 0.0, 0.0)
ob_sink_002.lineart.crease_threshold = 0.0
ob_sink_001.location = (0.0, 0.0, 2.55)
ob_sink_001.rotation_euler = (1.571, 0.0, 0.0)
ob_sink_001.lineart.crease_threshold = 0.0
ob_sink.location = (0.0, 0.0, 2.55)
ob_sink.rotation_euler = (1.571, 0.0, 0.0)
ob_sink.lineart.crease_threshold = 0.0

# ---- collection membership
col_collection_1.objects.link(ob_sink_008)
col_collection_1.objects.link(ob_sink_007)
col_collection_1.objects.link(ob_sink_006)
col_collection_1.objects.link(ob_sink_005)
col_collection_1.objects.link(ob_sink_004)
col_collection_1.objects.link(ob_sink_003)
col_collection_1.objects.link(ob_sink_002)
col_collection_1.objects.link(ob_sink_001)
col_collection_1.objects.link(ob_sink)

# ---- scene / render settings (as saved in the file)
scene.frame_start = 1; scene.frame_end = 30; scene.frame_set(1)
scene.render.engine = 'BLENDER_EEVEE_NEXT'
scene.render.resolution_percentage = 50
scene.render.dither_intensity = 0.0
scene.cycles.use_denoising = False
scene.cycles.samples = 128
scene.cycles.sampling_pattern = 'TABULATED_SOBOL'
scene.cycles.light_sampling_threshold = 0.0
scene.cycles.use_adaptive_sampling = False
scene.cycles.use_light_tree = False
scene.cycles.blur_glossy = 0.0
scene.cycles.sample_clamp_indirect = 0.0
scene.view_settings.view_transform = 'Standard'
bpy.context.view_layer.update()

# ---- added for rendering (the .blend has no active camera and no usable light): camera, sun
cam_auto = bpy.data.cameras.new('AutoCamera')
cam_auto.lens = 50.0
cam_auto.sensor_width = 36.0
cam_auto.clip_end = 1000.0
ob_auto_camera = bpy.data.objects.new('AutoCamera', cam_auto)
scene.collection.objects.link(ob_auto_camera)
ob_auto_camera.location = (5.78434, -4.21071, 5.27247)
ob_auto_camera.rotation_euler = (1.09748, -7.21219e-08, 0.694738)
scene.camera = ob_auto_camera
light_auto_sun = bpy.data.lights.new('AutoSun', 'SUN')
light_auto_sun.energy = 3.0
light_auto_sun.angle = 0.0523599
ob_auto_sun = bpy.data.objects.new('AutoSun', light_auto_sun)
scene.collection.objects.link(ob_auto_sun)
ob_auto_sun.rotation_euler = (0.872665, 0.174533, 0.523599)
bpy.context.view_layer.update()
